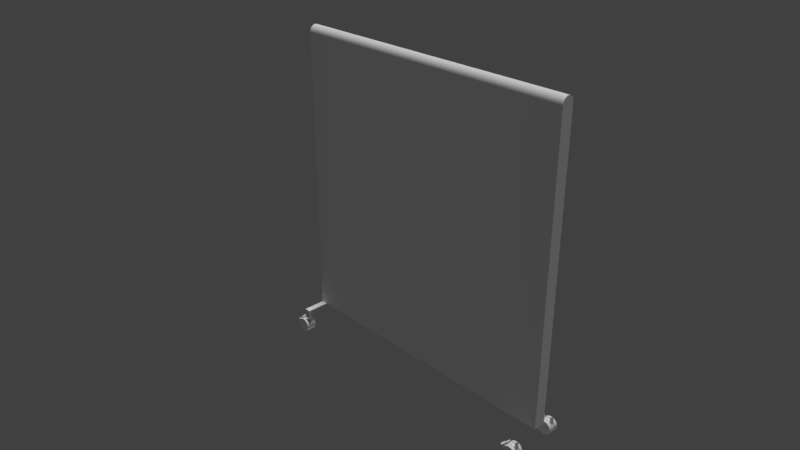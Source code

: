# Source: SeperatorBoard.blend  (saved by Blender 2.79.0; exported with 4.5.12 LTS)
import bpy
from mathutils import Matrix  # noqa: F401  (used for matrix-valued properties, if any)

bpy.ops.wm.read_factory_settings(use_empty=True)
scene = bpy.context.scene
scene.name = 'Scene'

# ---- collections
col_collection_1 = bpy.data.collections.new('Collection 1'); scene.collection.children.link(col_collection_1)

# ---- materials (node trees are filled in below, after node groups)
mat_material = bpy.data.materials.new('Material')
mat_material.alpha_threshold = 0.0
mat_material.roughness = 0.5
mat_material.line_color = (0.0, 0.0, 0.0, 1.0)

# ---- material node trees

# ---- world
world_world = bpy.data.worlds.new('World'); scene.world = world_world
world_world.color = (0.05088, 0.05088, 0.05088)
world_world.use_sun_shadow = False
world_world.sun_shadow_jitter_overblur = 0.0
world_world.cycles.sampling_method = 'MANUAL'

# ---- cameras
cam_camera = bpy.data.cameras.new('Camera')
cam_camera.clip_end = 100.0
cam_camera.lens = 35.0
cam_camera.sensor_width = 32.0
cam_camera.sensor_height = 18.0
cam_camera.ortho_scale = 7.314
cam_camera.dof.focus_distance = 0.0

# ---- lights
light_hemi_001 = bpy.data.lights.new('Hemi.001', 'SUN')
light_hemi_001.transmission_factor = 0.0
light_hemi_001.angle = 0.1993
light_hemi_001.energy = 1.0
light_hemi_001.shadow_buffer_clip_start = 0.5
light_hemi_001.shadow_soft_size = 0.1
light_hemi_001.shadow_cascade_max_distance = 1000.0
light_hemi = bpy.data.lights.new('Hemi', 'SUN')
light_hemi.transmission_factor = 0.0
light_hemi.angle = 0.1993
light_hemi.energy = 1.0
light_hemi.shadow_buffer_clip_start = 0.5
light_hemi.shadow_soft_size = 0.1
light_hemi.shadow_cascade_max_distance = 1000.0
light_sun = bpy.data.lights.new('Sun', 'SUN')
light_sun.transmission_factor = 0.0
light_sun.angle = 0.1993
light_sun.energy = 1.0
light_sun.shadow_buffer_clip_start = 0.5
light_sun.shadow_soft_size = 0.1
light_sun.shadow_cascade_max_distance = 1000.0

# ---- meshes
me_cylinder = bpy.data.meshes.new('Cylinder')
me_cylinder.from_pydata([(0.1998, 0.1992, -1.069), (0.1998, 0.1992, 0.9792), (0.569, 0.04627, -1.069), (0.569, 0.04627, 0.9792), (0.8515, -0.2363, -1.069), (0.8515, -0.2363, 0.9792), (1.004, -0.6055, -1.069), (1.004, -0.6055, 0.9792), (1.004, -1.005, -1.069), (1.004, -1.005, 0.9792), (0.8515, -1.374, -1.069), (0.8515, -1.374, 0.9792), (0.569, -1.657, -1.069), (0.569, -1.657, 0.9792), (0.1998, -1.81, -1.069), (0.1998, -1.81, 0.9792), (-0.1998, -1.81, -1.069), (-0.1998, -1.81, 0.9792), (-0.569, -1.657, -1.069), (-0.569, -1.657, 0.9792), (-0.8515, -1.374, -1.069), (-0.8515, -1.374, 0.9792), (-1.004, -1.005, -1.069), (-1.004, -1.005, 0.9792), (-1.004, -0.6055, -1.069), (-1.004, -0.6055, 0.9792), (-0.8515, -0.2363, -1.069), (-0.8515, -0.2363, 0.9792), (-0.569, 0.04627, -1.069), (-0.569, 0.04627, 0.9792), (-0.1998, 0.1992, -1.069), (-0.1998, 0.1992, 0.9792), (0.6375, -0.02354, -0.3239), (-0.1998, 0.1992, -0.4893), (0.7179, -0.08955, -0.2989), (-0.1998, 0.1992, 0.4508), (0.784, -0.1659, -0.2296), (-0.569, 0.04627, -0.4893), (0.828, -0.2195, -0.1266), (-0.569, 0.04627, 0.4508), (0.8434, -0.2382, -0.005869), (-0.8515, -0.2363, -0.4893), (0.828, -0.2195, 0.1143), (-0.8515, -0.2363, 0.4508), (0.784, -0.1659, 0.2157), (-1.004, -0.6055, -0.4893), (0.718, -0.08957, 0.2828), (-1.004, -0.6055, 0.4508), (0.6375, -0.02354, 0.3058), (-1.004, -1.005, -0.4893), (0.5565, 0.03709, 0.2809), (-1.004, -1.005, 0.4508), (0.4865, 0.0745, 0.2121), (-0.8515, -1.374, -0.4893), (0.4397, 0.09953, 0.1096), (-0.8515, -1.374, 0.4508), (0.4233, 0.1083, -0.01102), (-0.569, -1.657, -0.4893), (0.4397, 0.09953, -0.1314), (-0.569, -1.657, 0.4508), (0.4865, 0.0745, -0.2331), (-0.1998, -1.81, -0.4893), (0.5566, 0.03707, -0.3008), (-0.1998, -1.81, 0.4508), (0.6375, 0.6674, -0.3239), (0.1998, -1.81, -0.4893), (0.7179, 0.6674, -0.2989), (0.1998, -1.81, 0.4508), (0.784, 0.6674, -0.2296), (0.569, -1.657, -0.4893), (0.828, 0.6674, -0.1266), (0.569, -1.657, 0.4508), (0.8434, 0.6674, -0.005869), (0.8515, -1.374, -0.4893), (0.828, 0.6674, 0.1143), (0.8515, -1.374, 0.4508), (0.784, 0.6674, 0.2157), (1.004, -1.005, -0.4893), (0.718, 0.6674, 0.2828), (1.004, -1.005, 0.4508), (0.6375, 0.6674, 0.3058), (1.004, -0.6055, -0.4893), (0.5565, 0.6674, 0.2809), (1.004, -0.6055, 0.4508), (0.4865, 0.6674, 0.2121), (0.8515, -0.2363, -0.4893), (0.4397, 0.6674, 0.1096), (0.8515, -0.2363, 0.4508), (0.4233, 0.6674, -0.01102), (0.569, 0.04627, -0.4893), (0.4397, 0.6674, -0.1314), (0.569, 0.04627, 0.4508), (0.4865, 0.6674, -0.2331), (0.1998, 0.1992, -0.4893), (0.5566, 0.6674, -0.3008), (0.1998, 0.1992, 0.4508), (1.187e-07, -0.8053, -1.045), (1.253e-07, -0.8053, 0.9554), (-0.1951, 0.1755, -0.3832), (-0.5556, 0.02622, -0.3832), (-0.8315, -0.2497, -0.3832), (-0.9808, -0.6102, -0.3832), (-0.9808, -1.0, -0.3832), (-0.8315, -1.361, -0.3832), (-0.5556, -1.637, -0.3832), (-0.1951, -1.786, -0.3832), (0.1951, 0.1755, -0.3832), (0.5556, 0.02622, -0.3832), (0.8315, -0.2497, -0.3832), (0.9808, -0.6102, -0.3832), (0.9808, -1.0, -0.3832), (0.8315, -1.361, -0.3832), (0.5556, -1.637, -0.3832), (0.1951, -1.786, -0.3832), (-0.1951, 0.1755, 0.3549), (-0.5556, 0.02622, 0.3549), (-0.8315, -0.2497, 0.3549), (-0.9808, -0.6102, 0.3549), (-0.9808, -1.0, 0.3549), (-0.8315, -1.361, 0.3549), (-0.5556, -1.637, 0.3549), (-0.1951, -1.786, 0.3549), (0.1951, 0.1755, 0.3549), (0.5556, 0.02622, 0.3549), (0.8315, -0.2497, 0.3549), (0.9808, -0.6102, 0.3549), (0.9808, -1.0, 0.3549), (0.8315, -1.361, 0.3549), (0.5556, -1.637, 0.3549), (0.1951, -1.786, 0.3549), (-0.1668, 0.03314, -0.3901), (-0.1668, 0.03314, -0.4716), (-0.4749, -0.0945, -0.3901), (-0.4749, -0.0945, -0.4716), (-0.7108, -0.3303, -0.3901), (-0.7108, -0.3303, -0.4716), (-0.8384, -0.6385, -0.3901), (-0.8384, -0.6385, -0.4716), (-0.8384, -0.972, -0.3901), (-0.8384, -0.972, -0.4716), (-0.7108, -1.28, -0.3901), (-0.7108, -1.28, -0.4716), (-0.4749, -1.516, -0.3901), (-0.4749, -1.516, -0.4716), (-0.1668, -1.644, -0.3901), (-0.1668, -1.644, -0.4716), (0.1668, 0.03314, -0.3901), (0.1668, 0.03314, -0.4716), (0.4749, -0.0945, -0.3901), (0.4749, -0.0945, -0.4716), (0.7108, -0.3303, -0.3901), (0.7108, -0.3303, -0.4716), (0.8384, -0.6385, -0.3901), (0.8384, -0.6385, -0.4716), (0.8384, -0.972, -0.3901), (0.8384, -0.972, -0.4716), (0.7108, -1.28, -0.3901), (0.7108, -1.28, -0.4716), (0.4749, -1.516, -0.3901), (0.4749, -1.516, -0.4716), (0.1668, -1.644, -0.3901), (0.1668, -1.644, -0.4716), (-0.469, -1.507, 0.4329), (-0.1647, -1.633, 0.4329), (-0.7019, -1.274, 0.4329), (-0.8279, -0.9699, 0.4329), (-0.8279, -0.6406, 0.4329), (-0.7019, -0.3363, 0.4329), (-0.469, -0.1034, 0.4329), (-0.1647, 0.02265, 0.4329), (0.1647, 0.02265, 0.4329), (0.1647, -1.633, 0.4329), (0.469, -1.507, 0.4329), (0.7019, -1.274, 0.4329), (0.8279, -0.9699, 0.4329), (0.8279, -0.6406, 0.4329), (0.7019, -0.3363, 0.4329), (0.469, -0.1034, 0.4329), (-0.1647, 0.02265, 0.3615), (-0.469, -0.1034, 0.3615), (-0.7019, -0.3363, 0.3615), (-0.8279, -0.6406, 0.3615), (-0.8279, -0.9699, 0.3615), (-0.7019, -1.274, 0.3615), (-0.469, -1.507, 0.3615), (-0.1647, -1.633, 0.3615), (0.1647, 0.02265, 0.3615), (0.469, -0.1034, 0.3615), (0.7019, -0.3363, 0.3615), (0.8279, -0.6406, 0.3615), (0.8279, -0.9699, 0.3615), (0.7019, -1.274, 0.3615), (0.469, -1.507, 0.3615), (0.1647, -1.633, 0.3615), (0.1998, 0.1992, -0.5275), (0.1998, 0.1992, -1.014), (0.569, 0.04627, -0.5275), (0.569, 0.04627, -1.014), (0.8515, -0.2363, -0.5275), (0.8515, -0.2363, -1.014), (1.004, -0.6055, -0.5275), (1.004, -0.6055, -1.014), (1.004, -1.005, -0.5275), (1.004, -1.005, -1.014), (0.8515, -1.374, -0.5275), (0.8515, -1.374, -1.014), (0.569, -1.657, -0.5275), (0.569, -1.657, -1.014), (0.1998, -1.81, -0.5275), (0.1998, -1.81, -1.014), (-0.1998, -1.81, -0.5275), (-0.1998, -1.81, -1.014), (-0.569, -1.657, -0.5275), (-0.569, -1.657, -1.014), (-0.8515, -1.374, -0.5275), (-0.8515, -1.374, -1.014), (-1.004, -1.005, -0.5275), (-1.004, -1.005, -1.014), (-1.004, -0.6055, -0.5275), (-1.004, -0.6055, -1.014), (-0.8515, -0.2363, -0.5275), (-0.8515, -0.2363, -1.014), (-0.569, 0.04627, -0.5275), (-0.569, 0.04627, -1.014), (-0.1998, 0.1992, -0.5275), (-0.1998, 0.1992, -1.014), (-0.1951, 0.1755, 0.3099), (-0.1951, 0.1755, -0.3459), (-0.5556, 0.02622, 0.3099), (-0.5556, 0.02622, -0.3459), (-0.8315, -0.2497, 0.3099), (-0.8315, -0.2497, -0.3459), (-0.9808, -0.6102, 0.3099), (-0.9808, -0.6102, -0.3459), (-0.9808, -1.0, 0.3099), (-0.9808, -1.0, -0.3459), (-0.8315, -1.361, 0.3099), (-0.8315, -1.361, -0.3459), (-0.5556, -1.637, 0.3099), (-0.5556, -1.637, -0.3459), (-0.1951, -1.786, 0.3099), (-0.1951, -1.786, -0.3459), (0.1951, 0.1755, 0.3099), (0.1951, 0.1755, -0.3459), (0.5556, 0.02622, 0.3099), (0.5556, 0.02622, -0.3459), (0.8315, -0.2497, 0.3099), (0.8315, -0.2497, -0.3459), (0.9808, -0.6102, 0.3099), (0.9808, -0.6102, -0.3459), (0.9808, -1.0, 0.3099), (0.9808, -1.0, -0.3459), (0.8315, -1.361, 0.3099), (0.8315, -1.361, -0.3459), (0.5556, -1.637, 0.3099), (0.5556, -1.637, -0.3459), (0.1951, -1.786, 0.3099), (0.1951, -1.786, -0.3459), (-0.1998, 0.1992, 0.9524), (-0.1998, 0.1992, 0.4811), (-0.569, 0.04627, 0.9524), (-0.569, 0.04627, 0.4811), (-0.8515, -0.2363, 0.9524), (-0.8515, -0.2363, 0.4811), (-1.004, -0.6055, 0.9524), (-1.004, -0.6055, 0.4811), (-1.004, -1.005, 0.9524), (-1.004, -1.005, 0.4811), (-0.8515, -1.374, 0.9524), (-0.8515, -1.374, 0.4811), (-0.569, -1.657, 0.9524), (-0.569, -1.657, 0.4811), (-0.1998, -1.81, 0.9524), (-0.1998, -1.81, 0.4811), (0.1998, 0.1992, 0.9524), (0.1998, 0.1992, 0.4811), (0.569, 0.04627, 0.9524), (0.569, 0.04627, 0.4811), (0.8515, -0.2363, 0.9524), (0.8515, -0.2363, 0.4811), (1.004, -0.6055, 0.9524), (1.004, -0.6055, 0.4811), (1.004, -1.005, 0.9524), (1.004, -1.005, 0.4811), (0.8515, -1.374, 0.9524), (0.8515, -1.374, 0.4811), (0.569, -1.657, 0.9524), (0.569, -1.657, 0.4811), (0.1998, -1.81, 0.9524), (0.1998, -1.81, 0.4811), (-1.571, -0.6802, -0.6271), (-1.2, -0.4916, -0.6271), (-0.8961, -0.2619, -0.6271), (-0.6701, 0.0002491, -0.6271), (-0.531, 0.2847, -0.6271), (-1.571, -0.6802, 0.6385), (-1.2, -0.4916, 0.6385), (-0.8961, -0.2619, 0.6385), (-0.6701, 0.0002492, 0.6385), (-0.531, 0.2847, 0.6385), (-1.802, -0.5845, -0.6271), (-1.431, -0.3959, -0.6271), (-1.127, -0.1662, -0.6271), (-0.9011, 0.09593, -0.6271), (-0.762, 0.3804, -0.6271), (-1.802, -0.5845, 0.6385), (-1.431, -0.3959, 0.6385), (-1.127, -0.1662, 0.6385), (-0.9011, 0.09593, 0.6385), (-0.762, 0.3804, 0.6385)], [], [(195, 197, 2, 0), (197, 199, 4, 2), (199, 201, 6, 4), (201, 203, 8, 6), (203, 205, 10, 8), (205, 207, 12, 10), (207, 209, 14, 12), (209, 211, 16, 14), (211, 213, 18, 16), (213, 215, 20, 18), (215, 217, 22, 20), (217, 219, 24, 22), (219, 221, 26, 24), (221, 223, 28, 26), (223, 225, 30, 28), (21, 19, 97, 23), (68, 36, 34, 66), (70, 38, 36, 68), (112, 113, 160, 158), (72, 40, 38, 70), (273, 271, 59, 63), (74, 42, 40, 72), (49, 53, 141, 139), (76, 44, 42, 74), (271, 269, 55, 59), (78, 46, 44, 76), (81, 85, 151, 153), (80, 48, 46, 78), (269, 267, 51, 55), (82, 50, 48, 80), (111, 112, 158, 156), (84, 52, 50, 82), (267, 265, 47, 51), (86, 54, 52, 84), (37, 41, 135, 133), (88, 56, 54, 86), (265, 263, 43, 47), (90, 58, 56, 88), (110, 111, 156, 154), (92, 60, 58, 90), (263, 261, 39, 43), (94, 62, 60, 92), (77, 81, 153, 155), (64, 32, 62, 94), (261, 259, 35, 39), (224, 33, 93, 194), (91, 87, 176, 177), (289, 273, 63, 67), (16, 18, 96, 14), (4, 6, 96, 2), (22, 24, 26, 96), (12, 14, 96, 10), (30, 0, 2, 96), (8, 10, 96, 6), (26, 28, 30, 96), (97, 3, 1, 31), (15, 97, 19, 17), (97, 15, 13, 11), (97, 27, 25, 23), (3, 97, 7, 5), (7, 97, 11, 9), (27, 97, 31, 29), (258, 31, 1, 274), (32, 64, 66, 34), (109, 110, 154, 152), (287, 289, 67, 71), (108, 109, 152, 150), (285, 287, 71, 75), (53, 57, 143, 141), (283, 285, 75, 79), (73, 77, 155, 157), (281, 283, 79, 83), (105, 104, 142, 144), (279, 281, 83, 87), (93, 33, 131, 147), (277, 279, 87, 91), (107, 108, 150, 148), (275, 277, 91, 95), (104, 103, 140, 142), (243, 245, 107, 106), (245, 247, 108, 107), (247, 249, 109, 108), (249, 251, 110, 109), (251, 253, 111, 110), (253, 255, 112, 111), (255, 257, 113, 112), (257, 241, 105, 113), (41, 45, 137, 135), (229, 227, 98, 99), (231, 229, 99, 100), (233, 231, 100, 101), (235, 233, 101, 102), (237, 235, 102, 103), (239, 237, 103, 104), (241, 239, 104, 105), (122, 114, 178, 186), (43, 39, 168, 167), (119, 120, 184, 183), (123, 122, 186, 187), (120, 121, 185, 184), (87, 83, 175, 176), (124, 123, 187, 188), (59, 55, 164, 162), (125, 124, 188, 189), (83, 79, 174, 175), (126, 125, 189, 190), (47, 43, 167, 166), (127, 126, 190, 191), (79, 75, 173, 174), (128, 127, 191, 192), (226, 114, 122, 242), (144, 142, 143, 145), (142, 140, 141, 143), (140, 138, 139, 141), (138, 136, 137, 139), (136, 134, 135, 137), (134, 132, 133, 135), (132, 130, 131, 133), (160, 144, 145, 161), (158, 160, 161, 159), (156, 158, 159, 157), (154, 156, 157, 155), (152, 154, 155, 153), (150, 152, 153, 151), (148, 150, 151, 149), (146, 148, 149, 147), (131, 130, 146, 147), (113, 105, 144, 160), (85, 89, 149, 151), (98, 106, 146, 130), (33, 37, 133, 131), (99, 98, 130, 132), (61, 65, 161, 145), (89, 93, 147, 149), (45, 49, 139, 137), (100, 99, 132, 134), (101, 100, 134, 136), (65, 69, 159, 161), (57, 61, 145, 143), (102, 101, 136, 138), (103, 102, 138, 140), (69, 73, 157, 159), (106, 107, 148, 146), (178, 169, 170, 186), (163, 162, 184, 185), (162, 164, 183, 184), (164, 165, 182, 183), (165, 166, 181, 182), (166, 167, 180, 181), (167, 168, 179, 180), (168, 169, 178, 179), (171, 163, 185, 193), (172, 171, 193, 192), (173, 172, 192, 191), (174, 173, 191, 190), (175, 174, 190, 189), (176, 175, 189, 188), (177, 176, 188, 187), (170, 177, 187, 186), (118, 119, 183, 182), (55, 51, 165, 164), (117, 118, 182, 181), (67, 63, 163, 171), (95, 91, 177, 170), (116, 117, 181, 180), (115, 116, 180, 179), (71, 67, 171, 172), (39, 35, 169, 168), (114, 115, 179, 178), (51, 47, 166, 165), (121, 129, 193, 185), (75, 71, 172, 173), (35, 95, 170, 169), (129, 128, 192, 193), (63, 59, 162, 163), (18, 20, 22, 96), (30, 225, 195, 0), (225, 224, 194, 195), (37, 33, 224, 222), (222, 224, 225, 223), (41, 37, 222, 220), (220, 222, 223, 221), (45, 41, 220, 218), (218, 220, 221, 219), (49, 45, 218, 216), (216, 218, 219, 217), (53, 49, 216, 214), (214, 216, 217, 215), (57, 53, 214, 212), (212, 214, 215, 213), (61, 57, 212, 210), (210, 212, 213, 211), (65, 61, 210, 208), (208, 210, 211, 209), (69, 65, 208, 206), (206, 208, 209, 207), (73, 69, 206, 204), (204, 206, 207, 205), (77, 73, 204, 202), (202, 204, 205, 203), (81, 77, 202, 200), (200, 202, 203, 201), (85, 81, 200, 198), (198, 200, 201, 199), (89, 85, 198, 196), (196, 198, 199, 197), (93, 89, 196, 194), (194, 196, 197, 195), (98, 227, 243, 106), (227, 226, 242, 243), (121, 120, 238, 240), (240, 238, 239, 241), (120, 119, 236, 238), (238, 236, 237, 239), (119, 118, 234, 236), (236, 234, 235, 237), (118, 117, 232, 234), (234, 232, 233, 235), (117, 116, 230, 232), (232, 230, 231, 233), (116, 115, 228, 230), (230, 228, 229, 231), (115, 114, 226, 228), (228, 226, 227, 229), (129, 121, 240, 256), (256, 240, 241, 257), (128, 129, 256, 254), (254, 256, 257, 255), (127, 128, 254, 252), (252, 254, 255, 253), (126, 127, 252, 250), (250, 252, 253, 251), (125, 126, 250, 248), (248, 250, 251, 249), (124, 125, 248, 246), (246, 248, 249, 247), (123, 124, 246, 244), (244, 246, 247, 245), (122, 123, 244, 242), (242, 244, 245, 243), (1, 3, 276, 274), (274, 276, 277, 275), (3, 5, 278, 276), (276, 278, 279, 277), (5, 7, 280, 278), (278, 280, 281, 279), (7, 9, 282, 280), (280, 282, 283, 281), (9, 11, 284, 282), (282, 284, 285, 283), (11, 13, 286, 284), (284, 286, 287, 285), (13, 15, 288, 286), (286, 288, 289, 287), (35, 259, 275, 95), (259, 258, 274, 275), (15, 17, 272, 288), (288, 272, 273, 289), (29, 31, 258, 260), (260, 258, 259, 261), (27, 29, 260, 262), (262, 260, 261, 263), (25, 27, 262, 264), (264, 262, 263, 265), (23, 25, 264, 266), (266, 264, 265, 267), (21, 23, 266, 268), (268, 266, 267, 269), (19, 21, 268, 270), (270, 268, 269, 271), (17, 19, 270, 272), (272, 270, 271, 273), (293, 298, 297, 292), (291, 296, 295, 290), (294, 299, 298, 293), (292, 297, 296, 291), (303, 302, 307, 308), (301, 300, 305, 306), (304, 303, 308, 309), (302, 301, 306, 307), (298, 299, 309, 308), (295, 296, 306, 305), (292, 291, 301, 302), (296, 297, 307, 306), (299, 294, 304, 309), (293, 292, 302, 303), (297, 298, 308, 307), (294, 293, 303, 304), (290, 295, 305, 300), (291, 290, 300, 301)])
me_cylinder.polygons.foreach_set('use_smooth', [1, 1, 1, 1, 1, 1, 1, 1, 1, 1, 1, 1, 1, 1, 1, 1, 1, 1, 1, 1, 1, 1, 1, 1, 1, 1, 1, 1, 1, 1, 1, 1, 1, 1, 1, 1, 1, 1, 1, 1, 1, 1, 1, 1, 1, 1, 1, 1, 1, 1, 1, 1, 1, 1, 1, 1, 1, 1, 1, 1, 1, 1, 1, 1, 1, 1, 1, 1, 1, 1, 1, 1, 1, 1, 1, 1, 1, 1, 1, 1, 1, 1, 1, 1, 1, 1, 1, 1, 1, 1, 1, 1, 1, 1, 1, 1, 1, 1, 1, 1, 1, 1, 1, 1, 1, 1, 1, 1, 1, 1, 1, 1, 1, 1, 1, 1, 1, 1, 1, 1, 1, 1, 1, 1, 1, 1, 1, 1, 1, 1, 1, 1, 1, 1, 1, 1, 1, 1, 1, 1, 1, 1, 1, 1, 1, 1, 1, 1, 1, 1, 1, 1, 1, 1, 1, 1, 1, 1, 1, 1, 1, 1, 1, 1, 1, 1, 1, 1, 1, 1, 1, 1, 1, 1, 1, 1, 1, 1, 1, 1, 1, 1, 1, 1, 1, 1, 1, 1, 1, 1, 1, 1, 1, 1, 1, 1, 1, 1, 1, 1, 1, 1, 1, 1, 1, 1, 1, 1, 1, 1, 1, 1, 1, 1, 1, 1, 1, 1, 1, 1, 1, 1, 1, 1, 1, 1, 1, 1, 1, 1, 1, 1, 1, 1, 1, 1, 1, 1, 1, 1, 1, 1, 1, 1, 1, 1, 1, 1, 1, 1, 1, 1, 1, 1, 1, 1, 1, 1, 1, 1, 1, 1, 1, 1, 1, 1, 1, 1, 1, 1, 1, 1, 0, 0, 0, 0, 0, 0, 0, 0, 0, 0, 0, 0, 0, 0, 0, 0, 0, 0])
me_cylinder.use_remesh_preserve_volume = False
me_cylinder.use_remesh_preserve_attributes = False
me_cylinder.use_mirror_vertex_groups = False
me_cylinder.update()
me_circle = bpy.data.meshes.new('Circle')
me_circle.from_pydata([(-0.004974, 1.006, -0.01036), (-0.1951, 0.9808, 0.0), (-0.3827, 0.9239, 0.0), (-0.5556, 0.8315, 0.0), (-0.7071, 0.7071, 0.0), (-0.8315, 0.5556, 0.0), (-0.9239, 0.3827, 0.0), (-0.9808, 0.1951, 0.0), (-1.0, 7.55e-08, 0.0), (-0.9808, -0.1951, 0.0), (-0.9239, -0.3827, 0.0), (-0.8315, -0.5556, 0.0), (-0.7071, -0.7071, 0.0), (-0.5556, -0.8315, 0.0), (-0.3827, -0.9239, 0.0), (-0.1951, -0.9808, 0.0), (-0.004974, -1.007, -0.01039), (-0.004986, 1.006, -48.41), (-0.1951, 0.9808, -48.4), (-0.3827, 0.9239, -48.4), (-0.5556, 0.8315, -48.4), (-0.7071, 0.7071, -48.4), (-0.8315, 0.5556, -48.4), (-0.9239, 0.3827, -48.4), (-0.9808, 0.1951, -48.4), (-1.0, 6.579e-06, -48.4), (-0.9808, -0.1951, -48.4), (-0.9239, -0.3827, -48.4), (-0.8315, -0.5556, -48.4), (-0.7071, -0.7071, -48.4), (-0.5556, -0.8315, -48.4), (-0.3827, -0.9239, -48.4), (-0.1951, -0.9808, -48.4), (-0.004986, -1.007, -48.41), (48.67, 1.006, -0.01038), (48.67, -1.007, -0.01038), (48.67, -1.007, -48.41), (48.67, 1.006, -48.41), (-0.004974, 7.579e-08, -0.002183), (-0.004987, 6.579e-06, -48.41), (48.89, -4.844, -48.4), (48.68, -4.844, -48.4), (48.89, 4.848, -48.4), (48.68, 4.848, -48.4), (48.89, -4.844, -47.35), (48.68, -4.844, -47.35), (48.89, 4.848, -47.35), (48.68, 4.848, -47.35), (48.89, 4.613, -48.4), (50.32, -4.844, -47.35), (48.89, 4.613, -47.35), (50.32, -4.844, -48.4), (48.89, -4.633, -48.4), (49.13, -3.997, -47.96), (49.13, -3.997, -47.79), (48.89, -4.633, -47.35), (49.13, -4.633, -48.4), (49.13, -4.633, -47.35), (49.1, 4.613, -48.4), (50.32, -3.997, -47.96), (50.32, -3.997, -47.79), (49.1, 4.613, -47.35), (49.1, 4.093, -47.81), (49.1, 4.093, -47.94), (50.32, 4.613, -47.35), (50.32, 4.613, -48.4), (50.32, 4.848, -47.35), (50.32, 4.848, -48.4), (50.32, 4.093, -47.81), (50.32, 4.093, -47.94), (50.32, -4.633, -47.35), (50.32, -4.633, -48.4)], [], [(3, 20, 21, 4), (1, 18, 19, 2), (5, 22, 23, 6), (2, 19, 20, 3), (4, 21, 22, 5), (6, 23, 24, 7), (7, 24, 25, 8), (8, 25, 26, 9), (9, 26, 27, 10), (10, 27, 28, 11), (11, 28, 29, 12), (12, 29, 30, 13), (13, 30, 31, 14), (14, 31, 32, 15), (15, 32, 33, 16), (16, 33, 36, 35), (35, 36, 37, 34), (34, 37, 17, 0), (0, 17, 18, 1), (8, 9, 10, 38), (3, 4, 38, 2), (28, 27, 39, 29), (11, 12, 38, 10), (5, 6, 38, 4), (35, 34, 0, 38, 16), (7, 8, 38, 6), (13, 14, 38, 12), (15, 16, 38, 14), (1, 2, 38, 0), (22, 21, 39, 23), (20, 19, 39, 21), (26, 25, 39, 27), (37, 36, 33, 39, 17), (31, 30, 29, 39), (18, 17, 39, 19), (24, 23, 39, 25), (33, 32, 31, 39), (43, 42, 48, 52, 40, 41), (44, 49, 70, 57, 55), (57, 70, 60, 54), (70, 71, 59, 60), (46, 47, 45, 44, 55, 50), (62, 68, 64, 61), (47, 43, 41, 45), (46, 66, 67, 42, 43, 47), (48, 50, 55, 52), (61, 58, 63, 62), (40, 51, 49, 44, 45, 41), (63, 69, 68, 62), (52, 56, 71, 51, 40), (50, 48, 58, 61), (58, 65, 69, 63), (71, 70, 49, 51), (42, 67, 65, 58, 48), (67, 66, 64, 65), (65, 64, 68, 69), (71, 56, 53, 59), (55, 57, 56, 52), (61, 64, 66, 46, 50), (56, 57, 54, 53), (54, 60, 59, 53)])
me_circle.materials.append(mat_material)
me_circle.use_remesh_preserve_volume = False
me_circle.use_remesh_preserve_attributes = False
me_circle.use_mirror_vertex_groups = False
me_circle.update()
me_cylinder_001 = bpy.data.meshes.new('Cylinder.001')
me_cylinder_001.from_pydata([(0.1998, 0.1992, -1.069), (0.1998, 0.1992, 0.9792), (0.569, 0.04627, -1.069), (0.569, 0.04627, 0.9792), (0.8515, -0.2363, -1.069), (0.8515, -0.2363, 0.9792), (1.004, -0.6055, -1.069), (1.004, -0.6055, 0.9792), (1.004, -1.005, -1.069), (1.004, -1.005, 0.9792), (0.8515, -1.374, -1.069), (0.8515, -1.374, 0.9792), (0.569, -1.657, -1.069), (0.569, -1.657, 0.9792), (0.1998, -1.81, -1.069), (0.1998, -1.81, 0.9792), (-0.1998, -1.81, -1.069), (-0.1998, -1.81, 0.9792), (-0.569, -1.657, -1.069), (-0.569, -1.657, 0.9792), (-0.8515, -1.374, -1.069), (-0.8515, -1.374, 0.9792), (-1.004, -1.005, -1.069), (-1.004, -1.005, 0.9792), (-1.004, -0.6055, -1.069), (-1.004, -0.6055, 0.9792), (-0.8515, -0.2363, -1.069), (-0.8515, -0.2363, 0.9792), (-0.569, 0.04627, -1.069), (-0.569, 0.04627, 0.9792), (-0.1998, 0.1992, -1.069), (-0.1998, 0.1992, 0.9792), (0.6375, -0.02354, -0.3239), (-0.1998, 0.1992, -0.4893), (0.7179, -0.08955, -0.2989), (-0.1998, 0.1992, 0.4508), (0.784, -0.1659, -0.2296), (-0.569, 0.04627, -0.4893), (0.828, -0.2195, -0.1266), (-0.569, 0.04627, 0.4508), (0.8434, -0.2382, -0.005869), (-0.8515, -0.2363, -0.4893), (0.828, -0.2195, 0.1143), (-0.8515, -0.2363, 0.4508), (0.784, -0.1659, 0.2157), (-1.004, -0.6055, -0.4893), (0.718, -0.08957, 0.2828), (-1.004, -0.6055, 0.4508), (0.6375, -0.02354, 0.3058), (-1.004, -1.005, -0.4893), (0.5565, 0.03709, 0.2809), (-1.004, -1.005, 0.4508), (0.4865, 0.0745, 0.2121), (-0.8515, -1.374, -0.4893), (0.4397, 0.09953, 0.1096), (-0.8515, -1.374, 0.4508), (0.4233, 0.1083, -0.01102), (-0.569, -1.657, -0.4893), (0.4397, 0.09953, -0.1314), (-0.569, -1.657, 0.4508), (0.4865, 0.0745, -0.2331), (-0.1998, -1.81, -0.4893), (0.5566, 0.03707, -0.3008), (-0.1998, -1.81, 0.4508), (0.6375, 0.6674, -0.3239), (0.1998, -1.81, -0.4893), (0.7179, 0.6674, -0.2989), (0.1998, -1.81, 0.4508), (0.784, 0.6674, -0.2296), (0.569, -1.657, -0.4893), (0.828, 0.6674, -0.1266), (0.569, -1.657, 0.4508), (0.8434, 0.6674, -0.005869), (0.8515, -1.374, -0.4893), (0.828, 0.6674, 0.1143), (0.8515, -1.374, 0.4508), (0.784, 0.6674, 0.2157), (1.004, -1.005, -0.4893), (0.718, 0.6674, 0.2828), (1.004, -1.005, 0.4508), (0.6375, 0.6674, 0.3058), (1.004, -0.6055, -0.4893), (0.5565, 0.6674, 0.2809), (1.004, -0.6055, 0.4508), (0.4865, 0.6674, 0.2121), (0.8515, -0.2363, -0.4893), (0.4397, 0.6674, 0.1096), (0.8515, -0.2363, 0.4508), (0.4233, 0.6674, -0.01102), (0.569, 0.04627, -0.4893), (0.4397, 0.6674, -0.1314), (0.569, 0.04627, 0.4508), (0.4865, 0.6674, -0.2331), (0.1998, 0.1992, -0.4893), (0.5566, 0.6674, -0.3008), (0.1998, 0.1992, 0.4508), (1.187e-07, -0.8053, -1.045), (1.253e-07, -0.8053, 0.9554), (-0.1951, 0.1755, -0.3832), (-0.5556, 0.02622, -0.3832), (-0.8315, -0.2497, -0.3832), (-0.9808, -0.6102, -0.3832), (-0.9808, -1.0, -0.3832), (-0.8315, -1.361, -0.3832), (-0.5556, -1.637, -0.3832), (-0.1951, -1.786, -0.3832), (0.1951, 0.1755, -0.3832), (0.5556, 0.02622, -0.3832), (0.8315, -0.2497, -0.3832), (0.9808, -0.6102, -0.3832), (0.9808, -1.0, -0.3832), (0.8315, -1.361, -0.3832), (0.5556, -1.637, -0.3832), (0.1951, -1.786, -0.3832), (-0.1951, 0.1755, 0.3549), (-0.5556, 0.02622, 0.3549), (-0.8315, -0.2497, 0.3549), (-0.9808, -0.6102, 0.3549), (-0.9808, -1.0, 0.3549), (-0.8315, -1.361, 0.3549), (-0.5556, -1.637, 0.3549), (-0.1951, -1.786, 0.3549), (0.1951, 0.1755, 0.3549), (0.5556, 0.02622, 0.3549), (0.8315, -0.2497, 0.3549), (0.9808, -0.6102, 0.3549), (0.9808, -1.0, 0.3549), (0.8315, -1.361, 0.3549), (0.5556, -1.637, 0.3549), (0.1951, -1.786, 0.3549), (-0.1668, 0.03314, -0.3901), (-0.1668, 0.03314, -0.4716), (-0.4749, -0.0945, -0.3901), (-0.4749, -0.0945, -0.4716), (-0.7108, -0.3303, -0.3901), (-0.7108, -0.3303, -0.4716), (-0.8384, -0.6385, -0.3901), (-0.8384, -0.6385, -0.4716), (-0.8384, -0.972, -0.3901), (-0.8384, -0.972, -0.4716), (-0.7108, -1.28, -0.3901), (-0.7108, -1.28, -0.4716), (-0.4749, -1.516, -0.3901), (-0.4749, -1.516, -0.4716), (-0.1668, -1.644, -0.3901), (-0.1668, -1.644, -0.4716), (0.1668, 0.03314, -0.3901), (0.1668, 0.03314, -0.4716), (0.4749, -0.0945, -0.3901), (0.4749, -0.0945, -0.4716), (0.7108, -0.3303, -0.3901), (0.7108, -0.3303, -0.4716), (0.8384, -0.6385, -0.3901), (0.8384, -0.6385, -0.4716), (0.8384, -0.972, -0.3901), (0.8384, -0.972, -0.4716), (0.7108, -1.28, -0.3901), (0.7108, -1.28, -0.4716), (0.4749, -1.516, -0.3901), (0.4749, -1.516, -0.4716), (0.1668, -1.644, -0.3901), (0.1668, -1.644, -0.4716), (-0.469, -1.507, 0.4329), (-0.1647, -1.633, 0.4329), (-0.7019, -1.274, 0.4329), (-0.8279, -0.9699, 0.4329), (-0.8279, -0.6406, 0.4329), (-0.7019, -0.3363, 0.4329), (-0.469, -0.1034, 0.4329), (-0.1647, 0.02265, 0.4329), (0.1647, 0.02265, 0.4329), (0.1647, -1.633, 0.4329), (0.469, -1.507, 0.4329), (0.7019, -1.274, 0.4329), (0.8279, -0.9699, 0.4329), (0.8279, -0.6406, 0.4329), (0.7019, -0.3363, 0.4329), (0.469, -0.1034, 0.4329), (-0.1647, 0.02265, 0.3615), (-0.469, -0.1034, 0.3615), (-0.7019, -0.3363, 0.3615), (-0.8279, -0.6406, 0.3615), (-0.8279, -0.9699, 0.3615), (-0.7019, -1.274, 0.3615), (-0.469, -1.507, 0.3615), (-0.1647, -1.633, 0.3615), (0.1647, 0.02265, 0.3615), (0.469, -0.1034, 0.3615), (0.7019, -0.3363, 0.3615), (0.8279, -0.6406, 0.3615), (0.8279, -0.9699, 0.3615), (0.7019, -1.274, 0.3615), (0.469, -1.507, 0.3615), (0.1647, -1.633, 0.3615), (0.1998, 0.1992, -0.5275), (0.1998, 0.1992, -1.014), (0.569, 0.04627, -0.5275), (0.569, 0.04627, -1.014), (0.8515, -0.2363, -0.5275), (0.8515, -0.2363, -1.014), (1.004, -0.6055, -0.5275), (1.004, -0.6055, -1.014), (1.004, -1.005, -0.5275), (1.004, -1.005, -1.014), (0.8515, -1.374, -0.5275), (0.8515, -1.374, -1.014), (0.569, -1.657, -0.5275), (0.569, -1.657, -1.014), (0.1998, -1.81, -0.5275), (0.1998, -1.81, -1.014), (-0.1998, -1.81, -0.5275), (-0.1998, -1.81, -1.014), (-0.569, -1.657, -0.5275), (-0.569, -1.657, -1.014), (-0.8515, -1.374, -0.5275), (-0.8515, -1.374, -1.014), (-1.004, -1.005, -0.5275), (-1.004, -1.005, -1.014), (-1.004, -0.6055, -0.5275), (-1.004, -0.6055, -1.014), (-0.8515, -0.2363, -0.5275), (-0.8515, -0.2363, -1.014), (-0.569, 0.04627, -0.5275), (-0.569, 0.04627, -1.014), (-0.1998, 0.1992, -0.5275), (-0.1998, 0.1992, -1.014), (-0.1951, 0.1755, 0.3099), (-0.1951, 0.1755, -0.3459), (-0.5556, 0.02622, 0.3099), (-0.5556, 0.02622, -0.3459), (-0.8315, -0.2497, 0.3099), (-0.8315, -0.2497, -0.3459), (-0.9808, -0.6102, 0.3099), (-0.9808, -0.6102, -0.3459), (-0.9808, -1.0, 0.3099), (-0.9808, -1.0, -0.3459), (-0.8315, -1.361, 0.3099), (-0.8315, -1.361, -0.3459), (-0.5556, -1.637, 0.3099), (-0.5556, -1.637, -0.3459), (-0.1951, -1.786, 0.3099), (-0.1951, -1.786, -0.3459), (0.1951, 0.1755, 0.3099), (0.1951, 0.1755, -0.3459), (0.5556, 0.02622, 0.3099), (0.5556, 0.02622, -0.3459), (0.8315, -0.2497, 0.3099), (0.8315, -0.2497, -0.3459), (0.9808, -0.6102, 0.3099), (0.9808, -0.6102, -0.3459), (0.9808, -1.0, 0.3099), (0.9808, -1.0, -0.3459), (0.8315, -1.361, 0.3099), (0.8315, -1.361, -0.3459), (0.5556, -1.637, 0.3099), (0.5556, -1.637, -0.3459), (0.1951, -1.786, 0.3099), (0.1951, -1.786, -0.3459), (-0.1998, 0.1992, 0.9524), (-0.1998, 0.1992, 0.4811), (-0.569, 0.04627, 0.9524), (-0.569, 0.04627, 0.4811), (-0.8515, -0.2363, 0.9524), (-0.8515, -0.2363, 0.4811), (-1.004, -0.6055, 0.9524), (-1.004, -0.6055, 0.4811), (-1.004, -1.005, 0.9524), (-1.004, -1.005, 0.4811), (-0.8515, -1.374, 0.9524), (-0.8515, -1.374, 0.4811), (-0.569, -1.657, 0.9524), (-0.569, -1.657, 0.4811), (-0.1998, -1.81, 0.9524), (-0.1998, -1.81, 0.4811), (0.1998, 0.1992, 0.9524), (0.1998, 0.1992, 0.4811), (0.569, 0.04627, 0.9524), (0.569, 0.04627, 0.4811), (0.8515, -0.2363, 0.9524), (0.8515, -0.2363, 0.4811), (1.004, -0.6055, 0.9524), (1.004, -0.6055, 0.4811), (1.004, -1.005, 0.9524), (1.004, -1.005, 0.4811), (0.8515, -1.374, 0.9524), (0.8515, -1.374, 0.4811), (0.569, -1.657, 0.9524), (0.569, -1.657, 0.4811), (0.1998, -1.81, 0.9524), (0.1998, -1.81, 0.4811), (-1.571, -0.6802, -0.6271), (-1.2, -0.4916, -0.6271), (-0.8961, -0.2619, -0.6271), (-0.6701, 0.0002491, -0.6271), (-0.531, 0.2847, -0.6271), (-1.571, -0.6802, 0.6385), (-1.2, -0.4916, 0.6385), (-0.8961, -0.2619, 0.6385), (-0.6701, 0.0002492, 0.6385), (-0.531, 0.2847, 0.6385), (-1.802, -0.5845, -0.6271), (-1.431, -0.3959, -0.6271), (-1.127, -0.1662, -0.6271), (-0.9011, 0.09593, -0.6271), (-0.762, 0.3804, -0.6271), (-1.802, -0.5845, 0.6385), (-1.431, -0.3959, 0.6385), (-1.127, -0.1662, 0.6385), (-0.9011, 0.09593, 0.6385), (-0.762, 0.3804, 0.6385)], [], [(195, 197, 2, 0), (197, 199, 4, 2), (199, 201, 6, 4), (201, 203, 8, 6), (203, 205, 10, 8), (205, 207, 12, 10), (207, 209, 14, 12), (209, 211, 16, 14), (211, 213, 18, 16), (213, 215, 20, 18), (215, 217, 22, 20), (217, 219, 24, 22), (219, 221, 26, 24), (221, 223, 28, 26), (223, 225, 30, 28), (21, 19, 97, 23), (68, 36, 34, 66), (70, 38, 36, 68), (112, 113, 160, 158), (72, 40, 38, 70), (273, 271, 59, 63), (74, 42, 40, 72), (49, 53, 141, 139), (76, 44, 42, 74), (271, 269, 55, 59), (78, 46, 44, 76), (81, 85, 151, 153), (80, 48, 46, 78), (269, 267, 51, 55), (82, 50, 48, 80), (111, 112, 158, 156), (84, 52, 50, 82), (267, 265, 47, 51), (86, 54, 52, 84), (37, 41, 135, 133), (88, 56, 54, 86), (265, 263, 43, 47), (90, 58, 56, 88), (110, 111, 156, 154), (92, 60, 58, 90), (263, 261, 39, 43), (94, 62, 60, 92), (77, 81, 153, 155), (64, 32, 62, 94), (261, 259, 35, 39), (224, 33, 93, 194), (91, 87, 176, 177), (289, 273, 63, 67), (16, 18, 96, 14), (4, 6, 96, 2), (22, 24, 26, 96), (12, 14, 96, 10), (30, 0, 2, 96), (8, 10, 96, 6), (26, 28, 30, 96), (97, 3, 1, 31), (15, 97, 19, 17), (97, 15, 13, 11), (97, 27, 25, 23), (3, 97, 7, 5), (7, 97, 11, 9), (27, 97, 31, 29), (258, 31, 1, 274), (32, 64, 66, 34), (109, 110, 154, 152), (287, 289, 67, 71), (108, 109, 152, 150), (285, 287, 71, 75), (53, 57, 143, 141), (283, 285, 75, 79), (73, 77, 155, 157), (281, 283, 79, 83), (105, 104, 142, 144), (279, 281, 83, 87), (93, 33, 131, 147), (277, 279, 87, 91), (107, 108, 150, 148), (275, 277, 91, 95), (104, 103, 140, 142), (243, 245, 107, 106), (245, 247, 108, 107), (247, 249, 109, 108), (249, 251, 110, 109), (251, 253, 111, 110), (253, 255, 112, 111), (255, 257, 113, 112), (257, 241, 105, 113), (41, 45, 137, 135), (229, 227, 98, 99), (231, 229, 99, 100), (233, 231, 100, 101), (235, 233, 101, 102), (237, 235, 102, 103), (239, 237, 103, 104), (241, 239, 104, 105), (122, 114, 178, 186), (43, 39, 168, 167), (119, 120, 184, 183), (123, 122, 186, 187), (120, 121, 185, 184), (87, 83, 175, 176), (124, 123, 187, 188), (59, 55, 164, 162), (125, 124, 188, 189), (83, 79, 174, 175), (126, 125, 189, 190), (47, 43, 167, 166), (127, 126, 190, 191), (79, 75, 173, 174), (128, 127, 191, 192), (226, 114, 122, 242), (144, 142, 143, 145), (142, 140, 141, 143), (140, 138, 139, 141), (138, 136, 137, 139), (136, 134, 135, 137), (134, 132, 133, 135), (132, 130, 131, 133), (160, 144, 145, 161), (158, 160, 161, 159), (156, 158, 159, 157), (154, 156, 157, 155), (152, 154, 155, 153), (150, 152, 153, 151), (148, 150, 151, 149), (146, 148, 149, 147), (131, 130, 146, 147), (113, 105, 144, 160), (85, 89, 149, 151), (98, 106, 146, 130), (33, 37, 133, 131), (99, 98, 130, 132), (61, 65, 161, 145), (89, 93, 147, 149), (45, 49, 139, 137), (100, 99, 132, 134), (101, 100, 134, 136), (65, 69, 159, 161), (57, 61, 145, 143), (102, 101, 136, 138), (103, 102, 138, 140), (69, 73, 157, 159), (106, 107, 148, 146), (178, 169, 170, 186), (163, 162, 184, 185), (162, 164, 183, 184), (164, 165, 182, 183), (165, 166, 181, 182), (166, 167, 180, 181), (167, 168, 179, 180), (168, 169, 178, 179), (171, 163, 185, 193), (172, 171, 193, 192), (173, 172, 192, 191), (174, 173, 191, 190), (175, 174, 190, 189), (176, 175, 189, 188), (177, 176, 188, 187), (170, 177, 187, 186), (118, 119, 183, 182), (55, 51, 165, 164), (117, 118, 182, 181), (67, 63, 163, 171), (95, 91, 177, 170), (116, 117, 181, 180), (115, 116, 180, 179), (71, 67, 171, 172), (39, 35, 169, 168), (114, 115, 179, 178), (51, 47, 166, 165), (121, 129, 193, 185), (75, 71, 172, 173), (35, 95, 170, 169), (129, 128, 192, 193), (63, 59, 162, 163), (18, 20, 22, 96), (30, 225, 195, 0), (225, 224, 194, 195), (37, 33, 224, 222), (222, 224, 225, 223), (41, 37, 222, 220), (220, 222, 223, 221), (45, 41, 220, 218), (218, 220, 221, 219), (49, 45, 218, 216), (216, 218, 219, 217), (53, 49, 216, 214), (214, 216, 217, 215), (57, 53, 214, 212), (212, 214, 215, 213), (61, 57, 212, 210), (210, 212, 213, 211), (65, 61, 210, 208), (208, 210, 211, 209), (69, 65, 208, 206), (206, 208, 209, 207), (73, 69, 206, 204), (204, 206, 207, 205), (77, 73, 204, 202), (202, 204, 205, 203), (81, 77, 202, 200), (200, 202, 203, 201), (85, 81, 200, 198), (198, 200, 201, 199), (89, 85, 198, 196), (196, 198, 199, 197), (93, 89, 196, 194), (194, 196, 197, 195), (98, 227, 243, 106), (227, 226, 242, 243), (121, 120, 238, 240), (240, 238, 239, 241), (120, 119, 236, 238), (238, 236, 237, 239), (119, 118, 234, 236), (236, 234, 235, 237), (118, 117, 232, 234), (234, 232, 233, 235), (117, 116, 230, 232), (232, 230, 231, 233), (116, 115, 228, 230), (230, 228, 229, 231), (115, 114, 226, 228), (228, 226, 227, 229), (129, 121, 240, 256), (256, 240, 241, 257), (128, 129, 256, 254), (254, 256, 257, 255), (127, 128, 254, 252), (252, 254, 255, 253), (126, 127, 252, 250), (250, 252, 253, 251), (125, 126, 250, 248), (248, 250, 251, 249), (124, 125, 248, 246), (246, 248, 249, 247), (123, 124, 246, 244), (244, 246, 247, 245), (122, 123, 244, 242), (242, 244, 245, 243), (1, 3, 276, 274), (274, 276, 277, 275), (3, 5, 278, 276), (276, 278, 279, 277), (5, 7, 280, 278), (278, 280, 281, 279), (7, 9, 282, 280), (280, 282, 283, 281), (9, 11, 284, 282), (282, 284, 285, 283), (11, 13, 286, 284), (284, 286, 287, 285), (13, 15, 288, 286), (286, 288, 289, 287), (35, 259, 275, 95), (259, 258, 274, 275), (15, 17, 272, 288), (288, 272, 273, 289), (29, 31, 258, 260), (260, 258, 259, 261), (27, 29, 260, 262), (262, 260, 261, 263), (25, 27, 262, 264), (264, 262, 263, 265), (23, 25, 264, 266), (266, 264, 265, 267), (21, 23, 266, 268), (268, 266, 267, 269), (19, 21, 268, 270), (270, 268, 269, 271), (17, 19, 270, 272), (272, 270, 271, 273), (293, 298, 297, 292), (291, 296, 295, 290), (294, 299, 298, 293), (292, 297, 296, 291), (303, 302, 307, 308), (301, 300, 305, 306), (304, 303, 308, 309), (302, 301, 306, 307), (298, 299, 309, 308), (295, 296, 306, 305), (292, 291, 301, 302), (296, 297, 307, 306), (299, 294, 304, 309), (293, 292, 302, 303), (297, 298, 308, 307), (294, 293, 303, 304), (290, 295, 305, 300), (291, 290, 300, 301)])
me_cylinder_001.polygons.foreach_set('use_smooth', [1, 1, 1, 1, 1, 1, 1, 1, 1, 1, 1, 1, 1, 1, 1, 1, 1, 1, 1, 1, 1, 1, 1, 1, 1, 1, 1, 1, 1, 1, 1, 1, 1, 1, 1, 1, 1, 1, 1, 1, 1, 1, 1, 1, 1, 1, 1, 1, 1, 1, 1, 1, 1, 1, 1, 1, 1, 1, 1, 1, 1, 1, 1, 1, 1, 1, 1, 1, 1, 1, 1, 1, 1, 1, 1, 1, 1, 1, 1, 1, 1, 1, 1, 1, 1, 1, 1, 1, 1, 1, 1, 1, 1, 1, 1, 1, 1, 1, 1, 1, 1, 1, 1, 1, 1, 1, 1, 1, 1, 1, 1, 1, 1, 1, 1, 1, 1, 1, 1, 1, 1, 1, 1, 1, 1, 1, 1, 1, 1, 1, 1, 1, 1, 1, 1, 1, 1, 1, 1, 1, 1, 1, 1, 1, 1, 1, 1, 1, 1, 1, 1, 1, 1, 1, 1, 1, 1, 1, 1, 1, 1, 1, 1, 1, 1, 1, 1, 1, 1, 1, 1, 1, 1, 1, 1, 1, 1, 1, 1, 1, 1, 1, 1, 1, 1, 1, 1, 1, 1, 1, 1, 1, 1, 1, 1, 1, 1, 1, 1, 1, 1, 1, 1, 1, 1, 1, 1, 1, 1, 1, 1, 1, 1, 1, 1, 1, 1, 1, 1, 1, 1, 1, 1, 1, 1, 1, 1, 1, 1, 1, 1, 1, 1, 1, 1, 1, 1, 1, 1, 1, 1, 1, 1, 1, 1, 1, 1, 1, 1, 1, 1, 1, 1, 1, 1, 1, 1, 1, 1, 1, 1, 1, 1, 1, 1, 1, 1, 1, 1, 1, 1, 1, 0, 0, 0, 0, 0, 0, 0, 0, 0, 0, 0, 0, 0, 0, 0, 0, 0, 0])
me_cylinder_001.use_remesh_preserve_volume = False
me_cylinder_001.use_remesh_preserve_attributes = False
me_cylinder_001.use_mirror_vertex_groups = False
me_cylinder_001.update()
me_cylinder_002 = bpy.data.meshes.new('Cylinder.002')
me_cylinder_002.from_pydata([(0.1998, 0.1992, -1.069), (0.1998, 0.1992, 0.9792), (0.569, 0.04627, -1.069), (0.569, 0.04627, 0.9792), (0.8515, -0.2363, -1.069), (0.8515, -0.2363, 0.9792), (1.004, -0.6055, -1.069), (1.004, -0.6055, 0.9792), (1.004, -1.005, -1.069), (1.004, -1.005, 0.9792), (0.8515, -1.374, -1.069), (0.8515, -1.374, 0.9792), (0.569, -1.657, -1.069), (0.569, -1.657, 0.9792), (0.1998, -1.81, -1.069), (0.1998, -1.81, 0.9792), (-0.1998, -1.81, -1.069), (-0.1998, -1.81, 0.9792), (-0.569, -1.657, -1.069), (-0.569, -1.657, 0.9792), (-0.8515, -1.374, -1.069), (-0.8515, -1.374, 0.9792), (-1.004, -1.005, -1.069), (-1.004, -1.005, 0.9792), (-1.004, -0.6055, -1.069), (-1.004, -0.6055, 0.9792), (-0.8515, -0.2363, -1.069), (-0.8515, -0.2363, 0.9792), (-0.569, 0.04627, -1.069), (-0.569, 0.04627, 0.9792), (-0.1998, 0.1992, -1.069), (-0.1998, 0.1992, 0.9792), (0.6375, -0.02354, -0.3239), (-0.1998, 0.1992, -0.4893), (0.7179, -0.08955, -0.2989), (-0.1998, 0.1992, 0.4508), (0.784, -0.1659, -0.2296), (-0.569, 0.04627, -0.4893), (0.828, -0.2195, -0.1266), (-0.569, 0.04627, 0.4508), (0.8434, -0.2382, -0.005869), (-0.8515, -0.2363, -0.4893), (0.828, -0.2195, 0.1143), (-0.8515, -0.2363, 0.4508), (0.784, -0.1659, 0.2157), (-1.004, -0.6055, -0.4893), (0.718, -0.08957, 0.2828), (-1.004, -0.6055, 0.4508), (0.6375, -0.02354, 0.3058), (-1.004, -1.005, -0.4893), (0.5565, 0.03709, 0.2809), (-1.004, -1.005, 0.4508), (0.4865, 0.0745, 0.2121), (-0.8515, -1.374, -0.4893), (0.4397, 0.09953, 0.1096), (-0.8515, -1.374, 0.4508), (0.4233, 0.1083, -0.01102), (-0.569, -1.657, -0.4893), (0.4397, 0.09953, -0.1314), (-0.569, -1.657, 0.4508), (0.4865, 0.0745, -0.2331), (-0.1998, -1.81, -0.4893), (0.5566, 0.03707, -0.3008), (-0.1998, -1.81, 0.4508), (0.6375, 0.6674, -0.3239), (0.1998, -1.81, -0.4893), (0.7179, 0.6674, -0.2989), (0.1998, -1.81, 0.4508), (0.784, 0.6674, -0.2296), (0.569, -1.657, -0.4893), (0.828, 0.6674, -0.1266), (0.569, -1.657, 0.4508), (0.8434, 0.6674, -0.005869), (0.8515, -1.374, -0.4893), (0.828, 0.6674, 0.1143), (0.8515, -1.374, 0.4508), (0.784, 0.6674, 0.2157), (1.004, -1.005, -0.4893), (0.718, 0.6674, 0.2828), (1.004, -1.005, 0.4508), (0.6375, 0.6674, 0.3058), (1.004, -0.6055, -0.4893), (0.5565, 0.6674, 0.2809), (1.004, -0.6055, 0.4508), (0.4865, 0.6674, 0.2121), (0.8515, -0.2363, -0.4893), (0.4397, 0.6674, 0.1096), (0.8515, -0.2363, 0.4508), (0.4233, 0.6674, -0.01102), (0.569, 0.04627, -0.4893), (0.4397, 0.6674, -0.1314), (0.569, 0.04627, 0.4508), (0.4865, 0.6674, -0.2331), (0.1998, 0.1992, -0.4893), (0.5566, 0.6674, -0.3008), (0.1998, 0.1992, 0.4508), (1.187e-07, -0.8053, -1.045), (1.253e-07, -0.8053, 0.9554), (-0.1951, 0.1755, -0.3832), (-0.5556, 0.02622, -0.3832), (-0.8315, -0.2497, -0.3832), (-0.9808, -0.6102, -0.3832), (-0.9808, -1.0, -0.3832), (-0.8315, -1.361, -0.3832), (-0.5556, -1.637, -0.3832), (-0.1951, -1.786, -0.3832), (0.1951, 0.1755, -0.3832), (0.5556, 0.02622, -0.3832), (0.8315, -0.2497, -0.3832), (0.9808, -0.6102, -0.3832), (0.9808, -1.0, -0.3832), (0.8315, -1.361, -0.3832), (0.5556, -1.637, -0.3832), (0.1951, -1.786, -0.3832), (-0.1951, 0.1755, 0.3549), (-0.5556, 0.02622, 0.3549), (-0.8315, -0.2497, 0.3549), (-0.9808, -0.6102, 0.3549), (-0.9808, -1.0, 0.3549), (-0.8315, -1.361, 0.3549), (-0.5556, -1.637, 0.3549), (-0.1951, -1.786, 0.3549), (0.1951, 0.1755, 0.3549), (0.5556, 0.02622, 0.3549), (0.8315, -0.2497, 0.3549), (0.9808, -0.6102, 0.3549), (0.9808, -1.0, 0.3549), (0.8315, -1.361, 0.3549), (0.5556, -1.637, 0.3549), (0.1951, -1.786, 0.3549), (-0.1668, 0.03314, -0.3901), (-0.1668, 0.03314, -0.4716), (-0.4749, -0.0945, -0.3901), (-0.4749, -0.0945, -0.4716), (-0.7108, -0.3303, -0.3901), (-0.7108, -0.3303, -0.4716), (-0.8384, -0.6385, -0.3901), (-0.8384, -0.6385, -0.4716), (-0.8384, -0.972, -0.3901), (-0.8384, -0.972, -0.4716), (-0.7108, -1.28, -0.3901), (-0.7108, -1.28, -0.4716), (-0.4749, -1.516, -0.3901), (-0.4749, -1.516, -0.4716), (-0.1668, -1.644, -0.3901), (-0.1668, -1.644, -0.4716), (0.1668, 0.03314, -0.3901), (0.1668, 0.03314, -0.4716), (0.4749, -0.0945, -0.3901), (0.4749, -0.0945, -0.4716), (0.7108, -0.3303, -0.3901), (0.7108, -0.3303, -0.4716), (0.8384, -0.6385, -0.3901), (0.8384, -0.6385, -0.4716), (0.8384, -0.972, -0.3901), (0.8384, -0.972, -0.4716), (0.7108, -1.28, -0.3901), (0.7108, -1.28, -0.4716), (0.4749, -1.516, -0.3901), (0.4749, -1.516, -0.4716), (0.1668, -1.644, -0.3901), (0.1668, -1.644, -0.4716), (-0.469, -1.507, 0.4329), (-0.1647, -1.633, 0.4329), (-0.7019, -1.274, 0.4329), (-0.8279, -0.9699, 0.4329), (-0.8279, -0.6406, 0.4329), (-0.7019, -0.3363, 0.4329), (-0.469, -0.1034, 0.4329), (-0.1647, 0.02265, 0.4329), (0.1647, 0.02265, 0.4329), (0.1647, -1.633, 0.4329), (0.469, -1.507, 0.4329), (0.7019, -1.274, 0.4329), (0.8279, -0.9699, 0.4329), (0.8279, -0.6406, 0.4329), (0.7019, -0.3363, 0.4329), (0.469, -0.1034, 0.4329), (-0.1647, 0.02265, 0.3615), (-0.469, -0.1034, 0.3615), (-0.7019, -0.3363, 0.3615), (-0.8279, -0.6406, 0.3615), (-0.8279, -0.9699, 0.3615), (-0.7019, -1.274, 0.3615), (-0.469, -1.507, 0.3615), (-0.1647, -1.633, 0.3615), (0.1647, 0.02265, 0.3615), (0.469, -0.1034, 0.3615), (0.7019, -0.3363, 0.3615), (0.8279, -0.6406, 0.3615), (0.8279, -0.9699, 0.3615), (0.7019, -1.274, 0.3615), (0.469, -1.507, 0.3615), (0.1647, -1.633, 0.3615), (0.1998, 0.1992, -0.5275), (0.1998, 0.1992, -1.014), (0.569, 0.04627, -0.5275), (0.569, 0.04627, -1.014), (0.8515, -0.2363, -0.5275), (0.8515, -0.2363, -1.014), (1.004, -0.6055, -0.5275), (1.004, -0.6055, -1.014), (1.004, -1.005, -0.5275), (1.004, -1.005, -1.014), (0.8515, -1.374, -0.5275), (0.8515, -1.374, -1.014), (0.569, -1.657, -0.5275), (0.569, -1.657, -1.014), (0.1998, -1.81, -0.5275), (0.1998, -1.81, -1.014), (-0.1998, -1.81, -0.5275), (-0.1998, -1.81, -1.014), (-0.569, -1.657, -0.5275), (-0.569, -1.657, -1.014), (-0.8515, -1.374, -0.5275), (-0.8515, -1.374, -1.014), (-1.004, -1.005, -0.5275), (-1.004, -1.005, -1.014), (-1.004, -0.6055, -0.5275), (-1.004, -0.6055, -1.014), (-0.8515, -0.2363, -0.5275), (-0.8515, -0.2363, -1.014), (-0.569, 0.04627, -0.5275), (-0.569, 0.04627, -1.014), (-0.1998, 0.1992, -0.5275), (-0.1998, 0.1992, -1.014), (-0.1951, 0.1755, 0.3099), (-0.1951, 0.1755, -0.3459), (-0.5556, 0.02622, 0.3099), (-0.5556, 0.02622, -0.3459), (-0.8315, -0.2497, 0.3099), (-0.8315, -0.2497, -0.3459), (-0.9808, -0.6102, 0.3099), (-0.9808, -0.6102, -0.3459), (-0.9808, -1.0, 0.3099), (-0.9808, -1.0, -0.3459), (-0.8315, -1.361, 0.3099), (-0.8315, -1.361, -0.3459), (-0.5556, -1.637, 0.3099), (-0.5556, -1.637, -0.3459), (-0.1951, -1.786, 0.3099), (-0.1951, -1.786, -0.3459), (0.1951, 0.1755, 0.3099), (0.1951, 0.1755, -0.3459), (0.5556, 0.02622, 0.3099), (0.5556, 0.02622, -0.3459), (0.8315, -0.2497, 0.3099), (0.8315, -0.2497, -0.3459), (0.9808, -0.6102, 0.3099), (0.9808, -0.6102, -0.3459), (0.9808, -1.0, 0.3099), (0.9808, -1.0, -0.3459), (0.8315, -1.361, 0.3099), (0.8315, -1.361, -0.3459), (0.5556, -1.637, 0.3099), (0.5556, -1.637, -0.3459), (0.1951, -1.786, 0.3099), (0.1951, -1.786, -0.3459), (-0.1998, 0.1992, 0.9524), (-0.1998, 0.1992, 0.4811), (-0.569, 0.04627, 0.9524), (-0.569, 0.04627, 0.4811), (-0.8515, -0.2363, 0.9524), (-0.8515, -0.2363, 0.4811), (-1.004, -0.6055, 0.9524), (-1.004, -0.6055, 0.4811), (-1.004, -1.005, 0.9524), (-1.004, -1.005, 0.4811), (-0.8515, -1.374, 0.9524), (-0.8515, -1.374, 0.4811), (-0.569, -1.657, 0.9524), (-0.569, -1.657, 0.4811), (-0.1998, -1.81, 0.9524), (-0.1998, -1.81, 0.4811), (0.1998, 0.1992, 0.9524), (0.1998, 0.1992, 0.4811), (0.569, 0.04627, 0.9524), (0.569, 0.04627, 0.4811), (0.8515, -0.2363, 0.9524), (0.8515, -0.2363, 0.4811), (1.004, -0.6055, 0.9524), (1.004, -0.6055, 0.4811), (1.004, -1.005, 0.9524), (1.004, -1.005, 0.4811), (0.8515, -1.374, 0.9524), (0.8515, -1.374, 0.4811), (0.569, -1.657, 0.9524), (0.569, -1.657, 0.4811), (0.1998, -1.81, 0.9524), (0.1998, -1.81, 0.4811), (-1.571, -0.6802, -0.6271), (-1.2, -0.4916, -0.6271), (-0.8961, -0.2619, -0.6271), (-0.6701, 0.0002491, -0.6271), (-0.531, 0.2847, -0.6271), (-1.571, -0.6802, 0.6385), (-1.2, -0.4916, 0.6385), (-0.8961, -0.2619, 0.6385), (-0.6701, 0.0002492, 0.6385), (-0.531, 0.2847, 0.6385), (-1.802, -0.5845, -0.6271), (-1.431, -0.3959, -0.6271), (-1.127, -0.1662, -0.6271), (-0.9011, 0.09593, -0.6271), (-0.762, 0.3804, -0.6271), (-1.802, -0.5845, 0.6385), (-1.431, -0.3959, 0.6385), (-1.127, -0.1662, 0.6385), (-0.9011, 0.09593, 0.6385), (-0.762, 0.3804, 0.6385)], [], [(195, 197, 2, 0), (197, 199, 4, 2), (199, 201, 6, 4), (201, 203, 8, 6), (203, 205, 10, 8), (205, 207, 12, 10), (207, 209, 14, 12), (209, 211, 16, 14), (211, 213, 18, 16), (213, 215, 20, 18), (215, 217, 22, 20), (217, 219, 24, 22), (219, 221, 26, 24), (221, 223, 28, 26), (223, 225, 30, 28), (21, 19, 97, 23), (68, 36, 34, 66), (70, 38, 36, 68), (112, 113, 160, 158), (72, 40, 38, 70), (273, 271, 59, 63), (74, 42, 40, 72), (49, 53, 141, 139), (76, 44, 42, 74), (271, 269, 55, 59), (78, 46, 44, 76), (81, 85, 151, 153), (80, 48, 46, 78), (269, 267, 51, 55), (82, 50, 48, 80), (111, 112, 158, 156), (84, 52, 50, 82), (267, 265, 47, 51), (86, 54, 52, 84), (37, 41, 135, 133), (88, 56, 54, 86), (265, 263, 43, 47), (90, 58, 56, 88), (110, 111, 156, 154), (92, 60, 58, 90), (263, 261, 39, 43), (94, 62, 60, 92), (77, 81, 153, 155), (64, 32, 62, 94), (261, 259, 35, 39), (224, 33, 93, 194), (91, 87, 176, 177), (289, 273, 63, 67), (16, 18, 96, 14), (4, 6, 96, 2), (22, 24, 26, 96), (12, 14, 96, 10), (30, 0, 2, 96), (8, 10, 96, 6), (26, 28, 30, 96), (97, 3, 1, 31), (15, 97, 19, 17), (97, 15, 13, 11), (97, 27, 25, 23), (3, 97, 7, 5), (7, 97, 11, 9), (27, 97, 31, 29), (258, 31, 1, 274), (32, 64, 66, 34), (109, 110, 154, 152), (287, 289, 67, 71), (108, 109, 152, 150), (285, 287, 71, 75), (53, 57, 143, 141), (283, 285, 75, 79), (73, 77, 155, 157), (281, 283, 79, 83), (105, 104, 142, 144), (279, 281, 83, 87), (93, 33, 131, 147), (277, 279, 87, 91), (107, 108, 150, 148), (275, 277, 91, 95), (104, 103, 140, 142), (243, 245, 107, 106), (245, 247, 108, 107), (247, 249, 109, 108), (249, 251, 110, 109), (251, 253, 111, 110), (253, 255, 112, 111), (255, 257, 113, 112), (257, 241, 105, 113), (41, 45, 137, 135), (229, 227, 98, 99), (231, 229, 99, 100), (233, 231, 100, 101), (235, 233, 101, 102), (237, 235, 102, 103), (239, 237, 103, 104), (241, 239, 104, 105), (122, 114, 178, 186), (43, 39, 168, 167), (119, 120, 184, 183), (123, 122, 186, 187), (120, 121, 185, 184), (87, 83, 175, 176), (124, 123, 187, 188), (59, 55, 164, 162), (125, 124, 188, 189), (83, 79, 174, 175), (126, 125, 189, 190), (47, 43, 167, 166), (127, 126, 190, 191), (79, 75, 173, 174), (128, 127, 191, 192), (226, 114, 122, 242), (144, 142, 143, 145), (142, 140, 141, 143), (140, 138, 139, 141), (138, 136, 137, 139), (136, 134, 135, 137), (134, 132, 133, 135), (132, 130, 131, 133), (160, 144, 145, 161), (158, 160, 161, 159), (156, 158, 159, 157), (154, 156, 157, 155), (152, 154, 155, 153), (150, 152, 153, 151), (148, 150, 151, 149), (146, 148, 149, 147), (131, 130, 146, 147), (113, 105, 144, 160), (85, 89, 149, 151), (98, 106, 146, 130), (33, 37, 133, 131), (99, 98, 130, 132), (61, 65, 161, 145), (89, 93, 147, 149), (45, 49, 139, 137), (100, 99, 132, 134), (101, 100, 134, 136), (65, 69, 159, 161), (57, 61, 145, 143), (102, 101, 136, 138), (103, 102, 138, 140), (69, 73, 157, 159), (106, 107, 148, 146), (178, 169, 170, 186), (163, 162, 184, 185), (162, 164, 183, 184), (164, 165, 182, 183), (165, 166, 181, 182), (166, 167, 180, 181), (167, 168, 179, 180), (168, 169, 178, 179), (171, 163, 185, 193), (172, 171, 193, 192), (173, 172, 192, 191), (174, 173, 191, 190), (175, 174, 190, 189), (176, 175, 189, 188), (177, 176, 188, 187), (170, 177, 187, 186), (118, 119, 183, 182), (55, 51, 165, 164), (117, 118, 182, 181), (67, 63, 163, 171), (95, 91, 177, 170), (116, 117, 181, 180), (115, 116, 180, 179), (71, 67, 171, 172), (39, 35, 169, 168), (114, 115, 179, 178), (51, 47, 166, 165), (121, 129, 193, 185), (75, 71, 172, 173), (35, 95, 170, 169), (129, 128, 192, 193), (63, 59, 162, 163), (18, 20, 22, 96), (30, 225, 195, 0), (225, 224, 194, 195), (37, 33, 224, 222), (222, 224, 225, 223), (41, 37, 222, 220), (220, 222, 223, 221), (45, 41, 220, 218), (218, 220, 221, 219), (49, 45, 218, 216), (216, 218, 219, 217), (53, 49, 216, 214), (214, 216, 217, 215), (57, 53, 214, 212), (212, 214, 215, 213), (61, 57, 212, 210), (210, 212, 213, 211), (65, 61, 210, 208), (208, 210, 211, 209), (69, 65, 208, 206), (206, 208, 209, 207), (73, 69, 206, 204), (204, 206, 207, 205), (77, 73, 204, 202), (202, 204, 205, 203), (81, 77, 202, 200), (200, 202, 203, 201), (85, 81, 200, 198), (198, 200, 201, 199), (89, 85, 198, 196), (196, 198, 199, 197), (93, 89, 196, 194), (194, 196, 197, 195), (98, 227, 243, 106), (227, 226, 242, 243), (121, 120, 238, 240), (240, 238, 239, 241), (120, 119, 236, 238), (238, 236, 237, 239), (119, 118, 234, 236), (236, 234, 235, 237), (118, 117, 232, 234), (234, 232, 233, 235), (117, 116, 230, 232), (232, 230, 231, 233), (116, 115, 228, 230), (230, 228, 229, 231), (115, 114, 226, 228), (228, 226, 227, 229), (129, 121, 240, 256), (256, 240, 241, 257), (128, 129, 256, 254), (254, 256, 257, 255), (127, 128, 254, 252), (252, 254, 255, 253), (126, 127, 252, 250), (250, 252, 253, 251), (125, 126, 250, 248), (248, 250, 251, 249), (124, 125, 248, 246), (246, 248, 249, 247), (123, 124, 246, 244), (244, 246, 247, 245), (122, 123, 244, 242), (242, 244, 245, 243), (1, 3, 276, 274), (274, 276, 277, 275), (3, 5, 278, 276), (276, 278, 279, 277), (5, 7, 280, 278), (278, 280, 281, 279), (7, 9, 282, 280), (280, 282, 283, 281), (9, 11, 284, 282), (282, 284, 285, 283), (11, 13, 286, 284), (284, 286, 287, 285), (13, 15, 288, 286), (286, 288, 289, 287), (35, 259, 275, 95), (259, 258, 274, 275), (15, 17, 272, 288), (288, 272, 273, 289), (29, 31, 258, 260), (260, 258, 259, 261), (27, 29, 260, 262), (262, 260, 261, 263), (25, 27, 262, 264), (264, 262, 263, 265), (23, 25, 264, 266), (266, 264, 265, 267), (21, 23, 266, 268), (268, 266, 267, 269), (19, 21, 268, 270), (270, 268, 269, 271), (17, 19, 270, 272), (272, 270, 271, 273), (293, 298, 297, 292), (291, 296, 295, 290), (294, 299, 298, 293), (292, 297, 296, 291), (303, 302, 307, 308), (301, 300, 305, 306), (304, 303, 308, 309), (302, 301, 306, 307), (298, 299, 309, 308), (295, 296, 306, 305), (292, 291, 301, 302), (296, 297, 307, 306), (299, 294, 304, 309), (293, 292, 302, 303), (297, 298, 308, 307), (294, 293, 303, 304), (290, 295, 305, 300), (291, 290, 300, 301)])
me_cylinder_002.polygons.foreach_set('use_smooth', [1, 1, 1, 1, 1, 1, 1, 1, 1, 1, 1, 1, 1, 1, 1, 1, 1, 1, 1, 1, 1, 1, 1, 1, 1, 1, 1, 1, 1, 1, 1, 1, 1, 1, 1, 1, 1, 1, 1, 1, 1, 1, 1, 1, 1, 1, 1, 1, 1, 1, 1, 1, 1, 1, 1, 1, 1, 1, 1, 1, 1, 1, 1, 1, 1, 1, 1, 1, 1, 1, 1, 1, 1, 1, 1, 1, 1, 1, 1, 1, 1, 1, 1, 1, 1, 1, 1, 1, 1, 1, 1, 1, 1, 1, 1, 1, 1, 1, 1, 1, 1, 1, 1, 1, 1, 1, 1, 1, 1, 1, 1, 1, 1, 1, 1, 1, 1, 1, 1, 1, 1, 1, 1, 1, 1, 1, 1, 1, 1, 1, 1, 1, 1, 1, 1, 1, 1, 1, 1, 1, 1, 1, 1, 1, 1, 1, 1, 1, 1, 1, 1, 1, 1, 1, 1, 1, 1, 1, 1, 1, 1, 1, 1, 1, 1, 1, 1, 1, 1, 1, 1, 1, 1, 1, 1, 1, 1, 1, 1, 1, 1, 1, 1, 1, 1, 1, 1, 1, 1, 1, 1, 1, 1, 1, 1, 1, 1, 1, 1, 1, 1, 1, 1, 1, 1, 1, 1, 1, 1, 1, 1, 1, 1, 1, 1, 1, 1, 1, 1, 1, 1, 1, 1, 1, 1, 1, 1, 1, 1, 1, 1, 1, 1, 1, 1, 1, 1, 1, 1, 1, 1, 1, 1, 1, 1, 1, 1, 1, 1, 1, 1, 1, 1, 1, 1, 1, 1, 1, 1, 1, 1, 1, 1, 1, 1, 1, 1, 1, 1, 1, 1, 1, 0, 0, 0, 0, 0, 0, 0, 0, 0, 0, 0, 0, 0, 0, 0, 0, 0, 0])
me_cylinder_002.use_remesh_preserve_volume = False
me_cylinder_002.use_remesh_preserve_attributes = False
me_cylinder_002.use_mirror_vertex_groups = False
me_cylinder_002.update()
me_cylinder_003 = bpy.data.meshes.new('Cylinder.003')
me_cylinder_003.from_pydata([(0.1998, 0.1992, -1.069), (0.1998, 0.1992, 0.9792), (0.569, 0.04627, -1.069), (0.569, 0.04627, 0.9792), (0.8515, -0.2363, -1.069), (0.8515, -0.2363, 0.9792), (1.004, -0.6055, -1.069), (1.004, -0.6055, 0.9792), (1.004, -1.005, -1.069), (1.004, -1.005, 0.9792), (0.8515, -1.374, -1.069), (0.8515, -1.374, 0.9792), (0.569, -1.657, -1.069), (0.569, -1.657, 0.9792), (0.1998, -1.81, -1.069), (0.1998, -1.81, 0.9792), (-0.1998, -1.81, -1.069), (-0.1998, -1.81, 0.9792), (-0.569, -1.657, -1.069), (-0.569, -1.657, 0.9792), (-0.8515, -1.374, -1.069), (-0.8515, -1.374, 0.9792), (-1.004, -1.005, -1.069), (-1.004, -1.005, 0.9792), (-1.004, -0.6055, -1.069), (-1.004, -0.6055, 0.9792), (-0.8515, -0.2363, -1.069), (-0.8515, -0.2363, 0.9792), (-0.569, 0.04627, -1.069), (-0.569, 0.04627, 0.9792), (-0.1998, 0.1992, -1.069), (-0.1998, 0.1992, 0.9792), (0.6375, -0.02354, -0.3239), (-0.1998, 0.1992, -0.4893), (0.7179, -0.08955, -0.2989), (-0.1998, 0.1992, 0.4508), (0.784, -0.1659, -0.2296), (-0.569, 0.04627, -0.4893), (0.828, -0.2195, -0.1266), (-0.569, 0.04627, 0.4508), (0.8434, -0.2382, -0.005869), (-0.8515, -0.2363, -0.4893), (0.828, -0.2195, 0.1143), (-0.8515, -0.2363, 0.4508), (0.784, -0.1659, 0.2157), (-1.004, -0.6055, -0.4893), (0.718, -0.08957, 0.2828), (-1.004, -0.6055, 0.4508), (0.6375, -0.02354, 0.3058), (-1.004, -1.005, -0.4893), (0.5565, 0.03709, 0.2809), (-1.004, -1.005, 0.4508), (0.4865, 0.0745, 0.2121), (-0.8515, -1.374, -0.4893), (0.4397, 0.09953, 0.1096), (-0.8515, -1.374, 0.4508), (0.4233, 0.1083, -0.01102), (-0.569, -1.657, -0.4893), (0.4397, 0.09953, -0.1314), (-0.569, -1.657, 0.4508), (0.4865, 0.0745, -0.2331), (-0.1998, -1.81, -0.4893), (0.5566, 0.03707, -0.3008), (-0.1998, -1.81, 0.4508), (0.6375, 0.6674, -0.3239), (0.1998, -1.81, -0.4893), (0.7179, 0.6674, -0.2989), (0.1998, -1.81, 0.4508), (0.784, 0.6674, -0.2296), (0.569, -1.657, -0.4893), (0.828, 0.6674, -0.1266), (0.569, -1.657, 0.4508), (0.8434, 0.6674, -0.005869), (0.8515, -1.374, -0.4893), (0.828, 0.6674, 0.1143), (0.8515, -1.374, 0.4508), (0.784, 0.6674, 0.2157), (1.004, -1.005, -0.4893), (0.718, 0.6674, 0.2828), (1.004, -1.005, 0.4508), (0.6375, 0.6674, 0.3058), (1.004, -0.6055, -0.4893), (0.5565, 0.6674, 0.2809), (1.004, -0.6055, 0.4508), (0.4865, 0.6674, 0.2121), (0.8515, -0.2363, -0.4893), (0.4397, 0.6674, 0.1096), (0.8515, -0.2363, 0.4508), (0.4233, 0.6674, -0.01102), (0.569, 0.04627, -0.4893), (0.4397, 0.6674, -0.1314), (0.569, 0.04627, 0.4508), (0.4865, 0.6674, -0.2331), (0.1998, 0.1992, -0.4893), (0.5566, 0.6674, -0.3008), (0.1998, 0.1992, 0.4508), (1.187e-07, -0.8053, -1.045), (1.253e-07, -0.8053, 0.9554), (-0.1951, 0.1755, -0.3832), (-0.5556, 0.02622, -0.3832), (-0.8315, -0.2497, -0.3832), (-0.9808, -0.6102, -0.3832), (-0.9808, -1.0, -0.3832), (-0.8315, -1.361, -0.3832), (-0.5556, -1.637, -0.3832), (-0.1951, -1.786, -0.3832), (0.1951, 0.1755, -0.3832), (0.5556, 0.02622, -0.3832), (0.8315, -0.2497, -0.3832), (0.9808, -0.6102, -0.3832), (0.9808, -1.0, -0.3832), (0.8315, -1.361, -0.3832), (0.5556, -1.637, -0.3832), (0.1951, -1.786, -0.3832), (-0.1951, 0.1755, 0.3549), (-0.5556, 0.02622, 0.3549), (-0.8315, -0.2497, 0.3549), (-0.9808, -0.6102, 0.3549), (-0.9808, -1.0, 0.3549), (-0.8315, -1.361, 0.3549), (-0.5556, -1.637, 0.3549), (-0.1951, -1.786, 0.3549), (0.1951, 0.1755, 0.3549), (0.5556, 0.02622, 0.3549), (0.8315, -0.2497, 0.3549), (0.9808, -0.6102, 0.3549), (0.9808, -1.0, 0.3549), (0.8315, -1.361, 0.3549), (0.5556, -1.637, 0.3549), (0.1951, -1.786, 0.3549), (-0.1668, 0.03314, -0.3901), (-0.1668, 0.03314, -0.4716), (-0.4749, -0.0945, -0.3901), (-0.4749, -0.0945, -0.4716), (-0.7108, -0.3303, -0.3901), (-0.7108, -0.3303, -0.4716), (-0.8384, -0.6385, -0.3901), (-0.8384, -0.6385, -0.4716), (-0.8384, -0.972, -0.3901), (-0.8384, -0.972, -0.4716), (-0.7108, -1.28, -0.3901), (-0.7108, -1.28, -0.4716), (-0.4749, -1.516, -0.3901), (-0.4749, -1.516, -0.4716), (-0.1668, -1.644, -0.3901), (-0.1668, -1.644, -0.4716), (0.1668, 0.03314, -0.3901), (0.1668, 0.03314, -0.4716), (0.4749, -0.0945, -0.3901), (0.4749, -0.0945, -0.4716), (0.7108, -0.3303, -0.3901), (0.7108, -0.3303, -0.4716), (0.8384, -0.6385, -0.3901), (0.8384, -0.6385, -0.4716), (0.8384, -0.972, -0.3901), (0.8384, -0.972, -0.4716), (0.7108, -1.28, -0.3901), (0.7108, -1.28, -0.4716), (0.4749, -1.516, -0.3901), (0.4749, -1.516, -0.4716), (0.1668, -1.644, -0.3901), (0.1668, -1.644, -0.4716), (-0.469, -1.507, 0.4329), (-0.1647, -1.633, 0.4329), (-0.7019, -1.274, 0.4329), (-0.8279, -0.9699, 0.4329), (-0.8279, -0.6406, 0.4329), (-0.7019, -0.3363, 0.4329), (-0.469, -0.1034, 0.4329), (-0.1647, 0.02265, 0.4329), (0.1647, 0.02265, 0.4329), (0.1647, -1.633, 0.4329), (0.469, -1.507, 0.4329), (0.7019, -1.274, 0.4329), (0.8279, -0.9699, 0.4329), (0.8279, -0.6406, 0.4329), (0.7019, -0.3363, 0.4329), (0.469, -0.1034, 0.4329), (-0.1647, 0.02265, 0.3615), (-0.469, -0.1034, 0.3615), (-0.7019, -0.3363, 0.3615), (-0.8279, -0.6406, 0.3615), (-0.8279, -0.9699, 0.3615), (-0.7019, -1.274, 0.3615), (-0.469, -1.507, 0.3615), (-0.1647, -1.633, 0.3615), (0.1647, 0.02265, 0.3615), (0.469, -0.1034, 0.3615), (0.7019, -0.3363, 0.3615), (0.8279, -0.6406, 0.3615), (0.8279, -0.9699, 0.3615), (0.7019, -1.274, 0.3615), (0.469, -1.507, 0.3615), (0.1647, -1.633, 0.3615), (0.1998, 0.1992, -0.5275), (0.1998, 0.1992, -1.014), (0.569, 0.04627, -0.5275), (0.569, 0.04627, -1.014), (0.8515, -0.2363, -0.5275), (0.8515, -0.2363, -1.014), (1.004, -0.6055, -0.5275), (1.004, -0.6055, -1.014), (1.004, -1.005, -0.5275), (1.004, -1.005, -1.014), (0.8515, -1.374, -0.5275), (0.8515, -1.374, -1.014), (0.569, -1.657, -0.5275), (0.569, -1.657, -1.014), (0.1998, -1.81, -0.5275), (0.1998, -1.81, -1.014), (-0.1998, -1.81, -0.5275), (-0.1998, -1.81, -1.014), (-0.569, -1.657, -0.5275), (-0.569, -1.657, -1.014), (-0.8515, -1.374, -0.5275), (-0.8515, -1.374, -1.014), (-1.004, -1.005, -0.5275), (-1.004, -1.005, -1.014), (-1.004, -0.6055, -0.5275), (-1.004, -0.6055, -1.014), (-0.8515, -0.2363, -0.5275), (-0.8515, -0.2363, -1.014), (-0.569, 0.04627, -0.5275), (-0.569, 0.04627, -1.014), (-0.1998, 0.1992, -0.5275), (-0.1998, 0.1992, -1.014), (-0.1951, 0.1755, 0.3099), (-0.1951, 0.1755, -0.3459), (-0.5556, 0.02622, 0.3099), (-0.5556, 0.02622, -0.3459), (-0.8315, -0.2497, 0.3099), (-0.8315, -0.2497, -0.3459), (-0.9808, -0.6102, 0.3099), (-0.9808, -0.6102, -0.3459), (-0.9808, -1.0, 0.3099), (-0.9808, -1.0, -0.3459), (-0.8315, -1.361, 0.3099), (-0.8315, -1.361, -0.3459), (-0.5556, -1.637, 0.3099), (-0.5556, -1.637, -0.3459), (-0.1951, -1.786, 0.3099), (-0.1951, -1.786, -0.3459), (0.1951, 0.1755, 0.3099), (0.1951, 0.1755, -0.3459), (0.5556, 0.02622, 0.3099), (0.5556, 0.02622, -0.3459), (0.8315, -0.2497, 0.3099), (0.8315, -0.2497, -0.3459), (0.9808, -0.6102, 0.3099), (0.9808, -0.6102, -0.3459), (0.9808, -1.0, 0.3099), (0.9808, -1.0, -0.3459), (0.8315, -1.361, 0.3099), (0.8315, -1.361, -0.3459), (0.5556, -1.637, 0.3099), (0.5556, -1.637, -0.3459), (0.1951, -1.786, 0.3099), (0.1951, -1.786, -0.3459), (-0.1998, 0.1992, 0.9524), (-0.1998, 0.1992, 0.4811), (-0.569, 0.04627, 0.9524), (-0.569, 0.04627, 0.4811), (-0.8515, -0.2363, 0.9524), (-0.8515, -0.2363, 0.4811), (-1.004, -0.6055, 0.9524), (-1.004, -0.6055, 0.4811), (-1.004, -1.005, 0.9524), (-1.004, -1.005, 0.4811), (-0.8515, -1.374, 0.9524), (-0.8515, -1.374, 0.4811), (-0.569, -1.657, 0.9524), (-0.569, -1.657, 0.4811), (-0.1998, -1.81, 0.9524), (-0.1998, -1.81, 0.4811), (0.1998, 0.1992, 0.9524), (0.1998, 0.1992, 0.4811), (0.569, 0.04627, 0.9524), (0.569, 0.04627, 0.4811), (0.8515, -0.2363, 0.9524), (0.8515, -0.2363, 0.4811), (1.004, -0.6055, 0.9524), (1.004, -0.6055, 0.4811), (1.004, -1.005, 0.9524), (1.004, -1.005, 0.4811), (0.8515, -1.374, 0.9524), (0.8515, -1.374, 0.4811), (0.569, -1.657, 0.9524), (0.569, -1.657, 0.4811), (0.1998, -1.81, 0.9524), (0.1998, -1.81, 0.4811), (-1.571, -0.6802, -0.6271), (-1.2, -0.4916, -0.6271), (-0.8961, -0.2619, -0.6271), (-0.6701, 0.0002491, -0.6271), (-0.531, 0.2847, -0.6271), (-1.571, -0.6802, 0.6385), (-1.2, -0.4916, 0.6385), (-0.8961, -0.2619, 0.6385), (-0.6701, 0.0002492, 0.6385), (-0.531, 0.2847, 0.6385), (-1.802, -0.5845, -0.6271), (-1.431, -0.3959, -0.6271), (-1.127, -0.1662, -0.6271), (-0.9011, 0.09593, -0.6271), (-0.762, 0.3804, -0.6271), (-1.802, -0.5845, 0.6385), (-1.431, -0.3959, 0.6385), (-1.127, -0.1662, 0.6385), (-0.9011, 0.09593, 0.6385), (-0.762, 0.3804, 0.6385)], [], [(195, 197, 2, 0), (197, 199, 4, 2), (199, 201, 6, 4), (201, 203, 8, 6), (203, 205, 10, 8), (205, 207, 12, 10), (207, 209, 14, 12), (209, 211, 16, 14), (211, 213, 18, 16), (213, 215, 20, 18), (215, 217, 22, 20), (217, 219, 24, 22), (219, 221, 26, 24), (221, 223, 28, 26), (223, 225, 30, 28), (21, 19, 97, 23), (68, 36, 34, 66), (70, 38, 36, 68), (112, 113, 160, 158), (72, 40, 38, 70), (273, 271, 59, 63), (74, 42, 40, 72), (49, 53, 141, 139), (76, 44, 42, 74), (271, 269, 55, 59), (78, 46, 44, 76), (81, 85, 151, 153), (80, 48, 46, 78), (269, 267, 51, 55), (82, 50, 48, 80), (111, 112, 158, 156), (84, 52, 50, 82), (267, 265, 47, 51), (86, 54, 52, 84), (37, 41, 135, 133), (88, 56, 54, 86), (265, 263, 43, 47), (90, 58, 56, 88), (110, 111, 156, 154), (92, 60, 58, 90), (263, 261, 39, 43), (94, 62, 60, 92), (77, 81, 153, 155), (64, 32, 62, 94), (261, 259, 35, 39), (224, 33, 93, 194), (91, 87, 176, 177), (289, 273, 63, 67), (16, 18, 96, 14), (4, 6, 96, 2), (22, 24, 26, 96), (12, 14, 96, 10), (30, 0, 2, 96), (8, 10, 96, 6), (26, 28, 30, 96), (97, 3, 1, 31), (15, 97, 19, 17), (97, 15, 13, 11), (97, 27, 25, 23), (3, 97, 7, 5), (7, 97, 11, 9), (27, 97, 31, 29), (258, 31, 1, 274), (32, 64, 66, 34), (109, 110, 154, 152), (287, 289, 67, 71), (108, 109, 152, 150), (285, 287, 71, 75), (53, 57, 143, 141), (283, 285, 75, 79), (73, 77, 155, 157), (281, 283, 79, 83), (105, 104, 142, 144), (279, 281, 83, 87), (93, 33, 131, 147), (277, 279, 87, 91), (107, 108, 150, 148), (275, 277, 91, 95), (104, 103, 140, 142), (243, 245, 107, 106), (245, 247, 108, 107), (247, 249, 109, 108), (249, 251, 110, 109), (251, 253, 111, 110), (253, 255, 112, 111), (255, 257, 113, 112), (257, 241, 105, 113), (41, 45, 137, 135), (229, 227, 98, 99), (231, 229, 99, 100), (233, 231, 100, 101), (235, 233, 101, 102), (237, 235, 102, 103), (239, 237, 103, 104), (241, 239, 104, 105), (122, 114, 178, 186), (43, 39, 168, 167), (119, 120, 184, 183), (123, 122, 186, 187), (120, 121, 185, 184), (87, 83, 175, 176), (124, 123, 187, 188), (59, 55, 164, 162), (125, 124, 188, 189), (83, 79, 174, 175), (126, 125, 189, 190), (47, 43, 167, 166), (127, 126, 190, 191), (79, 75, 173, 174), (128, 127, 191, 192), (226, 114, 122, 242), (144, 142, 143, 145), (142, 140, 141, 143), (140, 138, 139, 141), (138, 136, 137, 139), (136, 134, 135, 137), (134, 132, 133, 135), (132, 130, 131, 133), (160, 144, 145, 161), (158, 160, 161, 159), (156, 158, 159, 157), (154, 156, 157, 155), (152, 154, 155, 153), (150, 152, 153, 151), (148, 150, 151, 149), (146, 148, 149, 147), (131, 130, 146, 147), (113, 105, 144, 160), (85, 89, 149, 151), (98, 106, 146, 130), (33, 37, 133, 131), (99, 98, 130, 132), (61, 65, 161, 145), (89, 93, 147, 149), (45, 49, 139, 137), (100, 99, 132, 134), (101, 100, 134, 136), (65, 69, 159, 161), (57, 61, 145, 143), (102, 101, 136, 138), (103, 102, 138, 140), (69, 73, 157, 159), (106, 107, 148, 146), (178, 169, 170, 186), (163, 162, 184, 185), (162, 164, 183, 184), (164, 165, 182, 183), (165, 166, 181, 182), (166, 167, 180, 181), (167, 168, 179, 180), (168, 169, 178, 179), (171, 163, 185, 193), (172, 171, 193, 192), (173, 172, 192, 191), (174, 173, 191, 190), (175, 174, 190, 189), (176, 175, 189, 188), (177, 176, 188, 187), (170, 177, 187, 186), (118, 119, 183, 182), (55, 51, 165, 164), (117, 118, 182, 181), (67, 63, 163, 171), (95, 91, 177, 170), (116, 117, 181, 180), (115, 116, 180, 179), (71, 67, 171, 172), (39, 35, 169, 168), (114, 115, 179, 178), (51, 47, 166, 165), (121, 129, 193, 185), (75, 71, 172, 173), (35, 95, 170, 169), (129, 128, 192, 193), (63, 59, 162, 163), (18, 20, 22, 96), (30, 225, 195, 0), (225, 224, 194, 195), (37, 33, 224, 222), (222, 224, 225, 223), (41, 37, 222, 220), (220, 222, 223, 221), (45, 41, 220, 218), (218, 220, 221, 219), (49, 45, 218, 216), (216, 218, 219, 217), (53, 49, 216, 214), (214, 216, 217, 215), (57, 53, 214, 212), (212, 214, 215, 213), (61, 57, 212, 210), (210, 212, 213, 211), (65, 61, 210, 208), (208, 210, 211, 209), (69, 65, 208, 206), (206, 208, 209, 207), (73, 69, 206, 204), (204, 206, 207, 205), (77, 73, 204, 202), (202, 204, 205, 203), (81, 77, 202, 200), (200, 202, 203, 201), (85, 81, 200, 198), (198, 200, 201, 199), (89, 85, 198, 196), (196, 198, 199, 197), (93, 89, 196, 194), (194, 196, 197, 195), (98, 227, 243, 106), (227, 226, 242, 243), (121, 120, 238, 240), (240, 238, 239, 241), (120, 119, 236, 238), (238, 236, 237, 239), (119, 118, 234, 236), (236, 234, 235, 237), (118, 117, 232, 234), (234, 232, 233, 235), (117, 116, 230, 232), (232, 230, 231, 233), (116, 115, 228, 230), (230, 228, 229, 231), (115, 114, 226, 228), (228, 226, 227, 229), (129, 121, 240, 256), (256, 240, 241, 257), (128, 129, 256, 254), (254, 256, 257, 255), (127, 128, 254, 252), (252, 254, 255, 253), (126, 127, 252, 250), (250, 252, 253, 251), (125, 126, 250, 248), (248, 250, 251, 249), (124, 125, 248, 246), (246, 248, 249, 247), (123, 124, 246, 244), (244, 246, 247, 245), (122, 123, 244, 242), (242, 244, 245, 243), (1, 3, 276, 274), (274, 276, 277, 275), (3, 5, 278, 276), (276, 278, 279, 277), (5, 7, 280, 278), (278, 280, 281, 279), (7, 9, 282, 280), (280, 282, 283, 281), (9, 11, 284, 282), (282, 284, 285, 283), (11, 13, 286, 284), (284, 286, 287, 285), (13, 15, 288, 286), (286, 288, 289, 287), (35, 259, 275, 95), (259, 258, 274, 275), (15, 17, 272, 288), (288, 272, 273, 289), (29, 31, 258, 260), (260, 258, 259, 261), (27, 29, 260, 262), (262, 260, 261, 263), (25, 27, 262, 264), (264, 262, 263, 265), (23, 25, 264, 266), (266, 264, 265, 267), (21, 23, 266, 268), (268, 266, 267, 269), (19, 21, 268, 270), (270, 268, 269, 271), (17, 19, 270, 272), (272, 270, 271, 273), (293, 298, 297, 292), (291, 296, 295, 290), (294, 299, 298, 293), (292, 297, 296, 291), (303, 302, 307, 308), (301, 300, 305, 306), (304, 303, 308, 309), (302, 301, 306, 307), (298, 299, 309, 308), (295, 296, 306, 305), (292, 291, 301, 302), (296, 297, 307, 306), (299, 294, 304, 309), (293, 292, 302, 303), (297, 298, 308, 307), (294, 293, 303, 304), (290, 295, 305, 300), (291, 290, 300, 301)])
me_cylinder_003.polygons.foreach_set('use_smooth', [1, 1, 1, 1, 1, 1, 1, 1, 1, 1, 1, 1, 1, 1, 1, 1, 1, 1, 1, 1, 1, 1, 1, 1, 1, 1, 1, 1, 1, 1, 1, 1, 1, 1, 1, 1, 1, 1, 1, 1, 1, 1, 1, 1, 1, 1, 1, 1, 1, 1, 1, 1, 1, 1, 1, 1, 1, 1, 1, 1, 1, 1, 1, 1, 1, 1, 1, 1, 1, 1, 1, 1, 1, 1, 1, 1, 1, 1, 1, 1, 1, 1, 1, 1, 1, 1, 1, 1, 1, 1, 1, 1, 1, 1, 1, 1, 1, 1, 1, 1, 1, 1, 1, 1, 1, 1, 1, 1, 1, 1, 1, 1, 1, 1, 1, 1, 1, 1, 1, 1, 1, 1, 1, 1, 1, 1, 1, 1, 1, 1, 1, 1, 1, 1, 1, 1, 1, 1, 1, 1, 1, 1, 1, 1, 1, 1, 1, 1, 1, 1, 1, 1, 1, 1, 1, 1, 1, 1, 1, 1, 1, 1, 1, 1, 1, 1, 1, 1, 1, 1, 1, 1, 1, 1, 1, 1, 1, 1, 1, 1, 1, 1, 1, 1, 1, 1, 1, 1, 1, 1, 1, 1, 1, 1, 1, 1, 1, 1, 1, 1, 1, 1, 1, 1, 1, 1, 1, 1, 1, 1, 1, 1, 1, 1, 1, 1, 1, 1, 1, 1, 1, 1, 1, 1, 1, 1, 1, 1, 1, 1, 1, 1, 1, 1, 1, 1, 1, 1, 1, 1, 1, 1, 1, 1, 1, 1, 1, 1, 1, 1, 1, 1, 1, 1, 1, 1, 1, 1, 1, 1, 1, 1, 1, 1, 1, 1, 1, 1, 1, 1, 1, 1, 0, 0, 0, 0, 0, 0, 0, 0, 0, 0, 0, 0, 0, 0, 0, 0, 0, 0])
me_cylinder_003.use_remesh_preserve_volume = False
me_cylinder_003.use_remesh_preserve_attributes = False
me_cylinder_003.use_mirror_vertex_groups = False
me_cylinder_003.update()

# ---- objects
ob_wieltje = bpy.data.objects.new('Wieltje', me_cylinder)
ob_hemi_001 = bpy.data.objects.new('Hemi.001', light_hemi_001)
ob_hemi = bpy.data.objects.new('Hemi', light_hemi)
ob_sun = bpy.data.objects.new('Sun', light_sun)
ob_schot = bpy.data.objects.new('Schot', me_circle)
ob_camera = bpy.data.objects.new('Camera', cam_camera)
ob_wieltje_001 = bpy.data.objects.new('Wieltje.001', me_cylinder_001)
ob_wieltje_002 = bpy.data.objects.new('Wieltje.002', me_cylinder_002)
ob_wieltje_003 = bpy.data.objects.new('Wieltje.003', me_cylinder_003)

# ---- transforms, parenting, visibility, modifiers, constraints
ob_wieltje.location = (3.424, 0.6796, -4.126)
ob_wieltje.rotation_euler = (1.571, 0.0, 0.0)
ob_wieltje.scale = (0.1802, 0.1802, 0.1302)
ob_wieltje.lineart.crease_threshold = 0.0
_m = ob_wieltje.modifiers.new('Subsurf', 'SUBSURF')
_m.uv_smooth = 'PRESERVE_CORNERS'
_m.levels = 3
_m.render_levels = 3
_m.show_only_control_edges = False
ob_hemi_001.location = (0.0, 0.0, -10.0)
ob_hemi_001.rotation_euler = (3.142, 0.0, 0.0)
ob_hemi_001.lineart.crease_threshold = 0.0
ob_hemi.location = (0.0, 0.0, 10.0)
ob_hemi.lineart.crease_threshold = 0.0
ob_sun.location = (3.564, 4.696, 10.18)
ob_sun.rotation_euler = (0.01745, 0.1745, 0.0)
ob_sun.lineart.crease_threshold = 0.0
ob_schot.location = (3.699, 2.804e-05, 3.671)
ob_schot.rotation_euler = (-1.344e-07, 1.571, 0.0)
ob_schot.scale = (0.1528, 0.1528, 0.1528)
ob_schot.lineart.crease_threshold = 0.0
ob_camera.location = (12.7, -12.7, 8.785)
ob_camera.rotation_euler = (1.109, 0.0, 0.8149)
ob_camera.lock_rotations_4d = False
ob_camera.empty_display_type = 'ARROWS'
ob_camera.color = (0.0, 0.0, 0.0, 0.0)
ob_camera.display_type = 'WIRE'
ob_camera.lineart.crease_threshold = 0.0
ob_wieltje_001.location = (-3.75, -0.6647, -4.126)
ob_wieltje_001.rotation_euler = (1.571, 0.0, 0.0)
ob_wieltje_001.scale = (0.1802, 0.1802, 0.1302)
ob_wieltje_001.lineart.crease_threshold = 0.0
_m = ob_wieltje_001.modifiers.new('Subsurf', 'SUBSURF')
_m.uv_smooth = 'PRESERVE_CORNERS'
_m.levels = 3
_m.render_levels = 3
_m.show_only_control_edges = False
ob_wieltje_002.location = (-3.733, 0.6796, -4.126)
ob_wieltje_002.rotation_euler = (1.571, 0.0, 0.0)
ob_wieltje_002.scale = (0.1802, 0.1802, 0.1302)
ob_wieltje_002.lineart.crease_threshold = 0.0
_m = ob_wieltje_002.modifiers.new('Subsurf', 'SUBSURF')
_m.uv_smooth = 'PRESERVE_CORNERS'
_m.levels = 3
_m.render_levels = 3
_m.show_only_control_edges = False
ob_wieltje_003.location = (3.431, -0.5641, -4.126)
ob_wieltje_003.rotation_euler = (1.571, 0.0, 0.0)
ob_wieltje_003.scale = (0.1802, 0.1802, 0.1302)
ob_wieltje_003.lineart.crease_threshold = 0.0
_m = ob_wieltje_003.modifiers.new('Subsurf', 'SUBSURF')
_m.uv_smooth = 'PRESERVE_CORNERS'
_m.levels = 3
_m.render_levels = 3
_m.show_only_control_edges = False

# ---- collection membership
col_collection_1.objects.link(ob_wieltje)
col_collection_1.objects.link(ob_hemi_001)
col_collection_1.objects.link(ob_hemi)
col_collection_1.objects.link(ob_sun)
col_collection_1.objects.link(ob_schot)
col_collection_1.objects.link(ob_camera)
col_collection_1.objects.link(ob_wieltje_001)
col_collection_1.objects.link(ob_wieltje_002)
col_collection_1.objects.link(ob_wieltje_003)

# ---- scene / render settings (as saved in the file)
scene.camera = ob_camera
scene.frame_start = 0; scene.frame_end = 0; scene.frame_set(0)
scene.render.engine = 'CYCLES'
scene.render.resolution_percentage = 50
scene.render.dither_intensity = 0.0
scene.cycles.use_denoising = False
scene.cycles.samples = 128
scene.cycles.sampling_pattern = 'TABULATED_SOBOL'
scene.cycles.use_adaptive_sampling = False
scene.cycles.use_light_tree = False
scene.cycles.blur_glossy = 0.0
scene.cycles.sample_clamp_indirect = 0.0
scene.view_settings.view_transform = 'Standard'
bpy.context.view_layer.update()
